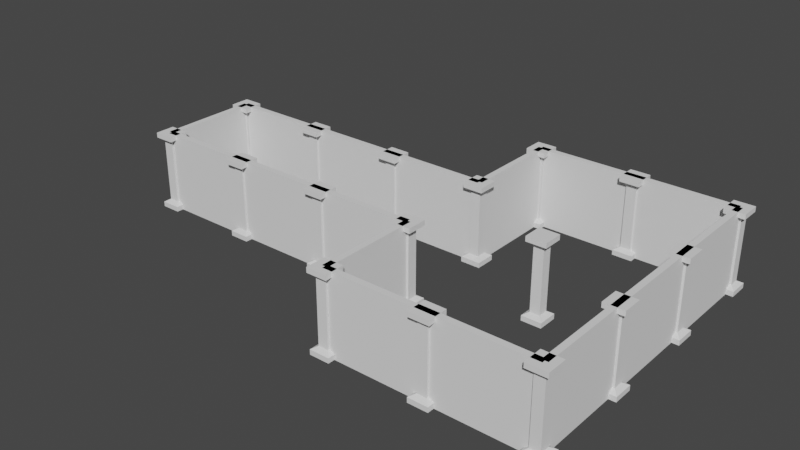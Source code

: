 # Source: Salle1.blend  (saved by Blender 2.91.10; exported with 4.5.12 LTS)
import bpy
from mathutils import Matrix  # noqa: F401  (used for matrix-valued properties, if any)

bpy.ops.wm.read_factory_settings(use_empty=True)
scene = bpy.context.scene
scene.name = 'Scene'

# ---- collections
col_collection = bpy.data.collections.new('Collection'); scene.collection.children.link(col_collection)

# ---- world
world_world = bpy.data.worlds.new('World'); scene.world = world_world
world_world.use_nodes = True; world_world.node_tree.nodes.clear()
_N = world_world.node_tree.nodes; _L = world_world.node_tree.links
n0 = _N.new('ShaderNodeOutputWorld'); n0.name = 'World Output'; n0.location = (300, 300)
n1 = _N.new('ShaderNodeBackground'); n1.name = 'Background'; n1.location = (10, 300)
n1.inputs[0].default_value = (0.05088, 0.05088, 0.05088, 1.0)
_L.new(n1.outputs[0], n0.inputs[0])
n0.is_active_output = True
world_world.color = (0.05088, 0.05088, 0.05088)
world_world.use_sun_shadow = False
world_world.sun_shadow_jitter_overblur = 0.0

# ---- meshes
me_cube_001 = bpy.data.meshes.new('Cube.001')
me_cube_001.from_pydata([(-1.0, -1.0, -1.0), (-1.0, -1.0, -0.5), (-1.0, 1.0, -1.0), (-1.0, 1.0, -0.5), (1.0, -1.0, -1.0), (1.0, -1.0, -0.5), (1.0, 1.0, -1.0), (1.0, 1.0, -0.5), (-0.5, -0.5, -0.2), (-0.5, 0.5, -0.2), (0.5, 0.5, -0.2), (0.5, -0.5, -0.2), (-0.5, -0.5, 6.2), (0.5, -0.5, 6.2), (-1.0, -1.0, 7.0), (-1.0, -1.0, 6.5), (-1.0, 1.0, 7.0), (-1.0, 1.0, 6.5), (1.0, -1.0, 7.0), (1.0, -1.0, 6.5), (1.0, 1.0, 7.0), (1.0, 1.0, 6.5), (-0.5, 0.5, 6.2), (0.5, 0.5, 6.2)], [], [(0, 1, 3, 2), (2, 3, 7, 6), (6, 7, 5, 4), (4, 5, 1, 0), (2, 6, 4, 0), (7, 3, 9, 10), (11, 10, 23, 13), (5, 7, 10, 11), (3, 1, 8, 9), (1, 5, 11, 8), (9, 8, 12, 22), (8, 11, 13, 12), (10, 9, 22, 23), (14, 16, 17, 15), (16, 20, 21, 17), (20, 18, 19, 21), (18, 14, 15, 19), (16, 14, 18, 20), (21, 23, 22, 17), (19, 13, 23, 21), (17, 22, 12, 15), (15, 12, 13, 19)])
_uv = me_cube_001.uv_layers.new(name='UVMap')
_uv.uv.foreach_set('vector', [0.375, 0.0, 0.625, 0.0, 0.625, 0.25, 0.375, 0.25, 0.375, 0.25, 0.625, 0.25, 0.625, 0.5, 0.375, 0.5, 0.375, 0.5, 0.625, 0.5, 0.625, 0.75, 0.375, 0.75, 0.375, 0.75, 0.625, 0.75, 0.625, 1.0, 0.375, 1.0, 0.125, 0.5, 0.375, 0.5, 0.375, 0.75, 0.125, 0.75, 0.625, 0.5, 0.625, 0.25, 0.625, 0.25, 0.625, 0.5, 0.625, 0.75, 0.625, 0.5, 0.625, 0.5, 0.625, 0.75, 0.625, 0.75, 0.625, 0.5, 0.625, 0.5, 0.625, 0.75, 0.625, 0.25, 0.625, 0.0, 0.625, 0.0, 0.625, 0.25, 0.625, 1.0, 0.625, 0.75, 0.625, 0.75, 0.625, 1.0, 0.625, 0.25, 0.625, 0.0, 0.625, 0.0, 0.625, 0.25, 0.625, 1.0, 0.625, 0.75, 0.625, 0.75, 0.625, 1.0, 0.625, 0.5, 0.625, 0.25, 0.625, 0.25, 0.625, 0.5, 0.375, 0.0, 0.375, 0.25, 0.625, 0.25, 0.625, 0.0, 0.375, 0.25, 0.375, 0.5, 0.625, 0.5, 0.625, 0.25, 0.375, 0.5, 0.375, 0.75, 0.625, 0.75, 0.625, 0.5, 0.375, 0.75, 0.375, 1.0, 0.625, 1.0, 0.625, 0.75, 0.125, 0.5, 0.125, 0.75, 0.375, 0.75, 0.375, 0.5, 0.625, 0.5, 0.625, 0.5, 0.625, 0.25, 0.625, 0.25, 0.625, 0.75, 0.625, 0.75, 0.625, 0.5, 0.625, 0.5, 0.625, 0.25, 0.625, 0.25, 0.625, 0.0, 0.625, 0.0, 0.625, 1.0, 0.625, 1.0, 0.625, 0.75, 0.625, 0.75])
me_cube_001.use_remesh_fix_poles = True
me_cube_001.use_remesh_preserve_attributes = False
me_cube_001.use_mirror_vertex_groups = False
me_cube_001.update()
me_cube_003 = bpy.data.meshes.new('Cube.003')
me_cube_003.from_pydata([(-9.0, -1.0, -1.0), (-9.0, -1.0, 7.0), (-9.0, 1.0, -1.0), (-9.0, 1.0, 7.0), (1.0, -1.0, -1.0), (1.0, -1.0, 7.0), (1.0, 1.0, -1.0), (1.0, 1.0, 7.0)], [], [(0, 1, 3, 2), (2, 3, 7, 6), (6, 7, 5, 4), (4, 5, 1, 0), (2, 6, 4, 0), (7, 3, 1, 5)])
_uv = me_cube_003.uv_layers.new(name='UVMap')
_uv.uv.foreach_set('vector', [0.375, 0.0, 0.625, 0.0, 0.625, 0.25, 0.375, 0.25, 0.375, 0.25, 0.625, 0.25, 0.625, 0.5, 0.375, 0.5, 0.375, 0.5, 0.625, 0.5, 0.625, 0.75, 0.375, 0.75, 0.375, 0.75, 0.625, 0.75, 0.625, 1.0, 0.375, 1.0, 0.125, 0.5, 0.375, 0.5, 0.375, 0.75, 0.125, 0.75, 0.625, 0.5, 0.875, 0.5, 0.875, 0.75, 0.625, 0.75])
me_cube_003.use_remesh_fix_poles = True
me_cube_003.use_remesh_preserve_attributes = False
me_cube_003.use_mirror_vertex_groups = False
me_cube_003.update()
me_cube_004 = bpy.data.meshes.new('Cube.004')
me_cube_004.from_pydata([(-1.0, -1.0, -1.0), (-1.0, -1.0, -0.5), (-1.0, 1.0, -1.0), (-1.0, 1.0, -0.5), (1.0, -1.0, -1.0), (1.0, -1.0, -0.5), (1.0, 1.0, -1.0), (1.0, 1.0, -0.5), (-0.5, -0.5, -0.2), (-0.5, 0.5, -0.2), (0.5, 0.5, -0.2), (0.5, -0.5, -0.2), (-0.5, -0.5, 6.2), (0.5, -0.5, 6.2), (-1.0, -1.0, 7.0), (-1.0, -1.0, 6.5), (-1.0, 1.0, 7.0), (-1.0, 1.0, 6.5), (1.0, -1.0, 7.0), (1.0, -1.0, 6.5), (1.0, 1.0, 7.0), (1.0, 1.0, 6.5), (-0.5, 0.5, 6.2), (0.5, 0.5, 6.2)], [], [(0, 1, 3, 2), (2, 3, 7, 6), (6, 7, 5, 4), (4, 5, 1, 0), (2, 6, 4, 0), (7, 3, 9, 10), (11, 10, 23, 13), (5, 7, 10, 11), (3, 1, 8, 9), (1, 5, 11, 8), (9, 8, 12, 22), (8, 11, 13, 12), (10, 9, 22, 23), (14, 16, 17, 15), (16, 20, 21, 17), (20, 18, 19, 21), (18, 14, 15, 19), (16, 14, 18, 20), (21, 23, 22, 17), (19, 13, 23, 21), (17, 22, 12, 15), (15, 12, 13, 19)])
_uv = me_cube_004.uv_layers.new(name='UVMap')
_uv.uv.foreach_set('vector', [0.375, 0.0, 0.625, 0.0, 0.625, 0.25, 0.375, 0.25, 0.375, 0.25, 0.625, 0.25, 0.625, 0.5, 0.375, 0.5, 0.375, 0.5, 0.625, 0.5, 0.625, 0.75, 0.375, 0.75, 0.375, 0.75, 0.625, 0.75, 0.625, 1.0, 0.375, 1.0, 0.125, 0.5, 0.375, 0.5, 0.375, 0.75, 0.125, 0.75, 0.625, 0.5, 0.625, 0.25, 0.625, 0.25, 0.625, 0.5, 0.625, 0.75, 0.625, 0.5, 0.625, 0.5, 0.625, 0.75, 0.625, 0.75, 0.625, 0.5, 0.625, 0.5, 0.625, 0.75, 0.625, 0.25, 0.625, 0.0, 0.625, 0.0, 0.625, 0.25, 0.625, 1.0, 0.625, 0.75, 0.625, 0.75, 0.625, 1.0, 0.625, 0.25, 0.625, 0.0, 0.625, 0.0, 0.625, 0.25, 0.625, 1.0, 0.625, 0.75, 0.625, 0.75, 0.625, 1.0, 0.625, 0.5, 0.625, 0.25, 0.625, 0.25, 0.625, 0.5, 0.375, 0.0, 0.375, 0.25, 0.625, 0.25, 0.625, 0.0, 0.375, 0.25, 0.375, 0.5, 0.625, 0.5, 0.625, 0.25, 0.375, 0.5, 0.375, 0.75, 0.625, 0.75, 0.625, 0.5, 0.375, 0.75, 0.375, 1.0, 0.625, 1.0, 0.625, 0.75, 0.125, 0.5, 0.125, 0.75, 0.375, 0.75, 0.375, 0.5, 0.625, 0.5, 0.625, 0.5, 0.625, 0.25, 0.625, 0.25, 0.625, 0.75, 0.625, 0.75, 0.625, 0.5, 0.625, 0.5, 0.625, 0.25, 0.625, 0.25, 0.625, 0.0, 0.625, 0.0, 0.625, 1.0, 0.625, 1.0, 0.625, 0.75, 0.625, 0.75])
me_cube_004.use_remesh_fix_poles = True
me_cube_004.use_remesh_preserve_attributes = False
me_cube_004.use_mirror_vertex_groups = False
me_cube_004.update()
me_cube_005 = bpy.data.meshes.new('Cube.005')
me_cube_005.from_pydata([(-5.0, -1.0, -4.0), (-5.0, -1.0, 4.0), (-5.0, 1.0, -4.0), (-5.0, 1.0, 4.0), (5.0, -1.0, -4.0), (5.0, -1.0, 4.0), (5.0, 1.0, -4.0), (5.0, 1.0, 4.0)], [], [(0, 1, 3, 2), (2, 3, 7, 6), (6, 7, 5, 4), (4, 5, 1, 0), (2, 6, 4, 0), (7, 3, 1, 5)])
_uv = me_cube_005.uv_layers.new(name='UVMap')
_uv.uv.foreach_set('vector', [0.375, 0.0, 0.625, 0.0, 0.625, 0.25, 0.375, 0.25, 0.375, 0.25, 0.625, 0.25, 0.625, 0.5, 0.375, 0.5, 0.375, 0.5, 0.625, 0.5, 0.625, 0.75, 0.375, 0.75, 0.375, 0.75, 0.625, 0.75, 0.625, 1.0, 0.375, 1.0, 0.125, 0.5, 0.375, 0.5, 0.375, 0.75, 0.125, 0.75, 0.625, 0.5, 0.875, 0.5, 0.875, 0.75, 0.625, 0.75])
me_cube_005.use_remesh_fix_poles = True
me_cube_005.use_remesh_preserve_attributes = False
me_cube_005.use_mirror_vertex_groups = False
me_cube_005.update()
me_cube_006 = bpy.data.meshes.new('Cube.006')
me_cube_006.from_pydata([(-5.0, -1.0, -4.0), (-5.0, -1.0, 4.0), (-5.0, 1.0, -4.0), (-5.0, 1.0, 4.0), (5.0, -1.0, -4.0), (5.0, -1.0, 4.0), (5.0, 1.0, -4.0), (5.0, 1.0, 4.0)], [], [(0, 1, 3, 2), (2, 3, 7, 6), (6, 7, 5, 4), (4, 5, 1, 0), (2, 6, 4, 0), (7, 3, 1, 5)])
_uv = me_cube_006.uv_layers.new(name='UVMap')
_uv.uv.foreach_set('vector', [0.375, 0.0, 0.625, 0.0, 0.625, 0.25, 0.375, 0.25, 0.375, 0.25, 0.625, 0.25, 0.625, 0.5, 0.375, 0.5, 0.375, 0.5, 0.625, 0.5, 0.625, 0.75, 0.375, 0.75, 0.375, 0.75, 0.625, 0.75, 0.625, 1.0, 0.375, 1.0, 0.125, 0.5, 0.375, 0.5, 0.375, 0.75, 0.125, 0.75, 0.625, 0.5, 0.875, 0.5, 0.875, 0.75, 0.625, 0.75])
me_cube_006.use_remesh_fix_poles = True
me_cube_006.use_remesh_preserve_attributes = False
me_cube_006.use_mirror_vertex_groups = False
me_cube_006.update()
me_cube_007 = bpy.data.meshes.new('Cube.007')
me_cube_007.from_pydata([(-1.0, -1.0, -1.0), (-1.0, -1.0, -0.5), (-1.0, 1.0, -1.0), (-1.0, 1.0, -0.5), (1.0, -1.0, -1.0), (1.0, -1.0, -0.5), (1.0, 1.0, -1.0), (1.0, 1.0, -0.5), (-0.5, -0.5, -0.2), (-0.5, 0.5, -0.2), (0.5, 0.5, -0.2), (0.5, -0.5, -0.2), (-0.5, -0.5, 6.2), (0.5, -0.5, 6.2), (-1.0, -1.0, 7.0), (-1.0, -1.0, 6.5), (-1.0, 1.0, 7.0), (-1.0, 1.0, 6.5), (1.0, -1.0, 7.0), (1.0, -1.0, 6.5), (1.0, 1.0, 7.0), (1.0, 1.0, 6.5), (-0.5, 0.5, 6.2), (0.5, 0.5, 6.2)], [], [(0, 1, 3, 2), (2, 3, 7, 6), (6, 7, 5, 4), (4, 5, 1, 0), (2, 6, 4, 0), (7, 3, 9, 10), (11, 10, 23, 13), (5, 7, 10, 11), (3, 1, 8, 9), (1, 5, 11, 8), (9, 8, 12, 22), (8, 11, 13, 12), (10, 9, 22, 23), (14, 16, 17, 15), (16, 20, 21, 17), (20, 18, 19, 21), (18, 14, 15, 19), (16, 14, 18, 20), (21, 23, 22, 17), (19, 13, 23, 21), (17, 22, 12, 15), (15, 12, 13, 19)])
_uv = me_cube_007.uv_layers.new(name='UVMap')
_uv.uv.foreach_set('vector', [0.375, 0.0, 0.625, 0.0, 0.625, 0.25, 0.375, 0.25, 0.375, 0.25, 0.625, 0.25, 0.625, 0.5, 0.375, 0.5, 0.375, 0.5, 0.625, 0.5, 0.625, 0.75, 0.375, 0.75, 0.375, 0.75, 0.625, 0.75, 0.625, 1.0, 0.375, 1.0, 0.125, 0.5, 0.375, 0.5, 0.375, 0.75, 0.125, 0.75, 0.625, 0.5, 0.625, 0.25, 0.625, 0.25, 0.625, 0.5, 0.625, 0.75, 0.625, 0.5, 0.625, 0.5, 0.625, 0.75, 0.625, 0.75, 0.625, 0.5, 0.625, 0.5, 0.625, 0.75, 0.625, 0.25, 0.625, 0.0, 0.625, 0.0, 0.625, 0.25, 0.625, 1.0, 0.625, 0.75, 0.625, 0.75, 0.625, 1.0, 0.625, 0.25, 0.625, 0.0, 0.625, 0.0, 0.625, 0.25, 0.625, 1.0, 0.625, 0.75, 0.625, 0.75, 0.625, 1.0, 0.625, 0.5, 0.625, 0.25, 0.625, 0.25, 0.625, 0.5, 0.375, 0.0, 0.375, 0.25, 0.625, 0.25, 0.625, 0.0, 0.375, 0.25, 0.375, 0.5, 0.625, 0.5, 0.625, 0.25, 0.375, 0.5, 0.375, 0.75, 0.625, 0.75, 0.625, 0.5, 0.375, 0.75, 0.375, 1.0, 0.625, 1.0, 0.625, 0.75, 0.125, 0.5, 0.125, 0.75, 0.375, 0.75, 0.375, 0.5, 0.625, 0.5, 0.625, 0.5, 0.625, 0.25, 0.625, 0.25, 0.625, 0.75, 0.625, 0.75, 0.625, 0.5, 0.625, 0.5, 0.625, 0.25, 0.625, 0.25, 0.625, 0.0, 0.625, 0.0, 0.625, 1.0, 0.625, 1.0, 0.625, 0.75, 0.625, 0.75])
me_cube_007.use_remesh_fix_poles = True
me_cube_007.use_remesh_preserve_attributes = False
me_cube_007.use_mirror_vertex_groups = False
me_cube_007.update()
me_cube_008 = bpy.data.meshes.new('Cube.008')
me_cube_008.from_pydata([(-5.0, -1.0, -4.0), (-5.0, -1.0, 4.0), (-5.0, 1.0, -4.0), (-5.0, 1.0, 4.0), (5.0, -1.0, -4.0), (5.0, -1.0, 4.0), (5.0, 1.0, -4.0), (5.0, 1.0, 4.0)], [], [(0, 1, 3, 2), (2, 3, 7, 6), (6, 7, 5, 4), (4, 5, 1, 0), (2, 6, 4, 0), (7, 3, 1, 5)])
_uv = me_cube_008.uv_layers.new(name='UVMap')
_uv.uv.foreach_set('vector', [0.375, 0.0, 0.625, 0.0, 0.625, 0.25, 0.375, 0.25, 0.375, 0.25, 0.625, 0.25, 0.625, 0.5, 0.375, 0.5, 0.375, 0.5, 0.625, 0.5, 0.625, 0.75, 0.375, 0.75, 0.375, 0.75, 0.625, 0.75, 0.625, 1.0, 0.375, 1.0, 0.125, 0.5, 0.375, 0.5, 0.375, 0.75, 0.125, 0.75, 0.625, 0.5, 0.875, 0.5, 0.875, 0.75, 0.625, 0.75])
me_cube_008.use_remesh_fix_poles = True
me_cube_008.use_remesh_preserve_attributes = False
me_cube_008.use_mirror_vertex_groups = False
me_cube_008.update()
me_cube_009 = bpy.data.meshes.new('Cube.009')
me_cube_009.from_pydata([(-1.0, -1.0, -1.0), (-1.0, -1.0, -0.5), (-1.0, 1.0, -1.0), (-1.0, 1.0, -0.5), (1.0, -1.0, -1.0), (1.0, -1.0, -0.5), (1.0, 1.0, -1.0), (1.0, 1.0, -0.5), (-0.5, -0.5, -0.2), (-0.5, 0.5, -0.2), (0.5, 0.5, -0.2), (0.5, -0.5, -0.2), (-0.5, -0.5, 6.2), (0.5, -0.5, 6.2), (-1.0, -1.0, 7.0), (-1.0, -1.0, 6.5), (-1.0, 1.0, 7.0), (-1.0, 1.0, 6.5), (1.0, -1.0, 7.0), (1.0, -1.0, 6.5), (1.0, 1.0, 7.0), (1.0, 1.0, 6.5), (-0.5, 0.5, 6.2), (0.5, 0.5, 6.2)], [], [(0, 1, 3, 2), (2, 3, 7, 6), (6, 7, 5, 4), (4, 5, 1, 0), (2, 6, 4, 0), (7, 3, 9, 10), (11, 10, 23, 13), (5, 7, 10, 11), (3, 1, 8, 9), (1, 5, 11, 8), (9, 8, 12, 22), (8, 11, 13, 12), (10, 9, 22, 23), (14, 16, 17, 15), (16, 20, 21, 17), (20, 18, 19, 21), (18, 14, 15, 19), (16, 14, 18, 20), (21, 23, 22, 17), (19, 13, 23, 21), (17, 22, 12, 15), (15, 12, 13, 19)])
_uv = me_cube_009.uv_layers.new(name='UVMap')
_uv.uv.foreach_set('vector', [0.375, 0.0, 0.625, 0.0, 0.625, 0.25, 0.375, 0.25, 0.375, 0.25, 0.625, 0.25, 0.625, 0.5, 0.375, 0.5, 0.375, 0.5, 0.625, 0.5, 0.625, 0.75, 0.375, 0.75, 0.375, 0.75, 0.625, 0.75, 0.625, 1.0, 0.375, 1.0, 0.125, 0.5, 0.375, 0.5, 0.375, 0.75, 0.125, 0.75, 0.625, 0.5, 0.625, 0.25, 0.625, 0.25, 0.625, 0.5, 0.625, 0.75, 0.625, 0.5, 0.625, 0.5, 0.625, 0.75, 0.625, 0.75, 0.625, 0.5, 0.625, 0.5, 0.625, 0.75, 0.625, 0.25, 0.625, 0.0, 0.625, 0.0, 0.625, 0.25, 0.625, 1.0, 0.625, 0.75, 0.625, 0.75, 0.625, 1.0, 0.625, 0.25, 0.625, 0.0, 0.625, 0.0, 0.625, 0.25, 0.625, 1.0, 0.625, 0.75, 0.625, 0.75, 0.625, 1.0, 0.625, 0.5, 0.625, 0.25, 0.625, 0.25, 0.625, 0.5, 0.375, 0.0, 0.375, 0.25, 0.625, 0.25, 0.625, 0.0, 0.375, 0.25, 0.375, 0.5, 0.625, 0.5, 0.625, 0.25, 0.375, 0.5, 0.375, 0.75, 0.625, 0.75, 0.625, 0.5, 0.375, 0.75, 0.375, 1.0, 0.625, 1.0, 0.625, 0.75, 0.125, 0.5, 0.125, 0.75, 0.375, 0.75, 0.375, 0.5, 0.625, 0.5, 0.625, 0.5, 0.625, 0.25, 0.625, 0.25, 0.625, 0.75, 0.625, 0.75, 0.625, 0.5, 0.625, 0.5, 0.625, 0.25, 0.625, 0.25, 0.625, 0.0, 0.625, 0.0, 0.625, 1.0, 0.625, 1.0, 0.625, 0.75, 0.625, 0.75])
me_cube_009.use_remesh_fix_poles = True
me_cube_009.use_remesh_preserve_attributes = False
me_cube_009.use_mirror_vertex_groups = False
me_cube_009.update()
me_cube_010 = bpy.data.meshes.new('Cube.010')
me_cube_010.from_pydata([(-9.0, -1.0, -1.0), (-9.0, -1.0, 7.0), (-9.0, 1.0, -1.0), (-9.0, 1.0, 7.0), (1.0, -1.0, -1.0), (1.0, -1.0, 7.0), (1.0, 1.0, -1.0), (1.0, 1.0, 7.0)], [], [(0, 1, 3, 2), (2, 3, 7, 6), (6, 7, 5, 4), (4, 5, 1, 0), (2, 6, 4, 0), (7, 3, 1, 5)])
_uv = me_cube_010.uv_layers.new(name='UVMap')
_uv.uv.foreach_set('vector', [0.375, 0.0, 0.625, 0.0, 0.625, 0.25, 0.375, 0.25, 0.375, 0.25, 0.625, 0.25, 0.625, 0.5, 0.375, 0.5, 0.375, 0.5, 0.625, 0.5, 0.625, 0.75, 0.375, 0.75, 0.375, 0.75, 0.625, 0.75, 0.625, 1.0, 0.375, 1.0, 0.125, 0.5, 0.375, 0.5, 0.375, 0.75, 0.125, 0.75, 0.625, 0.5, 0.875, 0.5, 0.875, 0.75, 0.625, 0.75])
me_cube_010.use_remesh_fix_poles = True
me_cube_010.use_remesh_preserve_attributes = False
me_cube_010.use_mirror_vertex_groups = False
me_cube_010.update()
me_cube_011 = bpy.data.meshes.new('Cube.011')
me_cube_011.from_pydata([(-1.0, -1.0, -1.0), (-1.0, -1.0, -0.5), (-1.0, 1.0, -1.0), (-1.0, 1.0, -0.5), (1.0, -1.0, -1.0), (1.0, -1.0, -0.5), (1.0, 1.0, -1.0), (1.0, 1.0, -0.5), (-0.5, -0.5, -0.2), (-0.5, 0.5, -0.2), (0.5, 0.5, -0.2), (0.5, -0.5, -0.2), (-0.5, -0.5, 6.2), (0.5, -0.5, 6.2), (-1.0, -1.0, 7.0), (-1.0, -1.0, 6.5), (-1.0, 1.0, 7.0), (-1.0, 1.0, 6.5), (1.0, -1.0, 7.0), (1.0, -1.0, 6.5), (1.0, 1.0, 7.0), (1.0, 1.0, 6.5), (-0.5, 0.5, 6.2), (0.5, 0.5, 6.2)], [], [(0, 1, 3, 2), (2, 3, 7, 6), (6, 7, 5, 4), (4, 5, 1, 0), (2, 6, 4, 0), (7, 3, 9, 10), (11, 10, 23, 13), (5, 7, 10, 11), (3, 1, 8, 9), (1, 5, 11, 8), (9, 8, 12, 22), (8, 11, 13, 12), (10, 9, 22, 23), (14, 16, 17, 15), (16, 20, 21, 17), (20, 18, 19, 21), (18, 14, 15, 19), (16, 14, 18, 20), (21, 23, 22, 17), (19, 13, 23, 21), (17, 22, 12, 15), (15, 12, 13, 19)])
_uv = me_cube_011.uv_layers.new(name='UVMap')
_uv.uv.foreach_set('vector', [0.375, 0.0, 0.625, 0.0, 0.625, 0.25, 0.375, 0.25, 0.375, 0.25, 0.625, 0.25, 0.625, 0.5, 0.375, 0.5, 0.375, 0.5, 0.625, 0.5, 0.625, 0.75, 0.375, 0.75, 0.375, 0.75, 0.625, 0.75, 0.625, 1.0, 0.375, 1.0, 0.125, 0.5, 0.375, 0.5, 0.375, 0.75, 0.125, 0.75, 0.625, 0.5, 0.625, 0.25, 0.625, 0.25, 0.625, 0.5, 0.625, 0.75, 0.625, 0.5, 0.625, 0.5, 0.625, 0.75, 0.625, 0.75, 0.625, 0.5, 0.625, 0.5, 0.625, 0.75, 0.625, 0.25, 0.625, 0.0, 0.625, 0.0, 0.625, 0.25, 0.625, 1.0, 0.625, 0.75, 0.625, 0.75, 0.625, 1.0, 0.625, 0.25, 0.625, 0.0, 0.625, 0.0, 0.625, 0.25, 0.625, 1.0, 0.625, 0.75, 0.625, 0.75, 0.625, 1.0, 0.625, 0.5, 0.625, 0.25, 0.625, 0.25, 0.625, 0.5, 0.375, 0.0, 0.375, 0.25, 0.625, 0.25, 0.625, 0.0, 0.375, 0.25, 0.375, 0.5, 0.625, 0.5, 0.625, 0.25, 0.375, 0.5, 0.375, 0.75, 0.625, 0.75, 0.625, 0.5, 0.375, 0.75, 0.375, 1.0, 0.625, 1.0, 0.625, 0.75, 0.125, 0.5, 0.125, 0.75, 0.375, 0.75, 0.375, 0.5, 0.625, 0.5, 0.625, 0.5, 0.625, 0.25, 0.625, 0.25, 0.625, 0.75, 0.625, 0.75, 0.625, 0.5, 0.625, 0.5, 0.625, 0.25, 0.625, 0.25, 0.625, 0.0, 0.625, 0.0, 0.625, 1.0, 0.625, 1.0, 0.625, 0.75, 0.625, 0.75])
me_cube_011.use_remesh_fix_poles = True
me_cube_011.use_remesh_preserve_attributes = False
me_cube_011.use_mirror_vertex_groups = False
me_cube_011.update()
me_cube_012 = bpy.data.meshes.new('Cube.012')
me_cube_012.from_pydata([(-9.0, -1.0, -1.0), (-9.0, -1.0, 7.0), (-9.0, 1.0, -1.0), (-9.0, 1.0, 7.0), (1.0, -1.0, -1.0), (1.0, -1.0, 7.0), (1.0, 1.0, -1.0), (1.0, 1.0, 7.0)], [], [(0, 1, 3, 2), (2, 3, 7, 6), (6, 7, 5, 4), (4, 5, 1, 0), (2, 6, 4, 0), (7, 3, 1, 5)])
_uv = me_cube_012.uv_layers.new(name='UVMap')
_uv.uv.foreach_set('vector', [0.375, 0.0, 0.625, 0.0, 0.625, 0.25, 0.375, 0.25, 0.375, 0.25, 0.625, 0.25, 0.625, 0.5, 0.375, 0.5, 0.375, 0.5, 0.625, 0.5, 0.625, 0.75, 0.375, 0.75, 0.375, 0.75, 0.625, 0.75, 0.625, 1.0, 0.375, 1.0, 0.125, 0.5, 0.375, 0.5, 0.375, 0.75, 0.125, 0.75, 0.625, 0.5, 0.875, 0.5, 0.875, 0.75, 0.625, 0.75])
me_cube_012.use_remesh_fix_poles = True
me_cube_012.use_remesh_preserve_attributes = False
me_cube_012.use_mirror_vertex_groups = False
me_cube_012.update()
me_cube_013 = bpy.data.meshes.new('Cube.013')
me_cube_013.from_pydata([(-9.0, -1.0, -1.0), (-9.0, -1.0, 7.0), (-9.0, 1.0, -1.0), (-9.0, 1.0, 7.0), (1.0, -1.0, -1.0), (1.0, -1.0, 7.0), (1.0, 1.0, -1.0), (1.0, 1.0, 7.0)], [], [(0, 1, 3, 2), (2, 3, 7, 6), (6, 7, 5, 4), (4, 5, 1, 0), (2, 6, 4, 0), (7, 3, 1, 5)])
_uv = me_cube_013.uv_layers.new(name='UVMap')
_uv.uv.foreach_set('vector', [0.375, 0.0, 0.625, 0.0, 0.625, 0.25, 0.375, 0.25, 0.375, 0.25, 0.625, 0.25, 0.625, 0.5, 0.375, 0.5, 0.375, 0.5, 0.625, 0.5, 0.625, 0.75, 0.375, 0.75, 0.375, 0.75, 0.625, 0.75, 0.625, 1.0, 0.375, 1.0, 0.125, 0.5, 0.375, 0.5, 0.375, 0.75, 0.125, 0.75, 0.625, 0.5, 0.875, 0.5, 0.875, 0.75, 0.625, 0.75])
me_cube_013.use_remesh_fix_poles = True
me_cube_013.use_remesh_preserve_attributes = False
me_cube_013.use_mirror_vertex_groups = False
me_cube_013.update()
me_cube_014 = bpy.data.meshes.new('Cube.014')
me_cube_014.from_pydata([(-1.0, -1.0, -1.0), (-1.0, -1.0, -0.5), (-1.0, 1.0, -1.0), (-1.0, 1.0, -0.5), (1.0, -1.0, -1.0), (1.0, -1.0, -0.5), (1.0, 1.0, -1.0), (1.0, 1.0, -0.5), (-0.5, -0.5, -0.2), (-0.5, 0.5, -0.2), (0.5, 0.5, -0.2), (0.5, -0.5, -0.2), (-0.5, -0.5, 6.2), (0.5, -0.5, 6.2), (-1.0, -1.0, 7.0), (-1.0, -1.0, 6.5), (-1.0, 1.0, 7.0), (-1.0, 1.0, 6.5), (1.0, -1.0, 7.0), (1.0, -1.0, 6.5), (1.0, 1.0, 7.0), (1.0, 1.0, 6.5), (-0.5, 0.5, 6.2), (0.5, 0.5, 6.2)], [], [(0, 1, 3, 2), (2, 3, 7, 6), (6, 7, 5, 4), (4, 5, 1, 0), (2, 6, 4, 0), (7, 3, 9, 10), (11, 10, 23, 13), (5, 7, 10, 11), (3, 1, 8, 9), (1, 5, 11, 8), (9, 8, 12, 22), (8, 11, 13, 12), (10, 9, 22, 23), (14, 16, 17, 15), (16, 20, 21, 17), (20, 18, 19, 21), (18, 14, 15, 19), (16, 14, 18, 20), (21, 23, 22, 17), (19, 13, 23, 21), (17, 22, 12, 15), (15, 12, 13, 19)])
_uv = me_cube_014.uv_layers.new(name='UVMap')
_uv.uv.foreach_set('vector', [0.375, 0.0, 0.625, 0.0, 0.625, 0.25, 0.375, 0.25, 0.375, 0.25, 0.625, 0.25, 0.625, 0.5, 0.375, 0.5, 0.375, 0.5, 0.625, 0.5, 0.625, 0.75, 0.375, 0.75, 0.375, 0.75, 0.625, 0.75, 0.625, 1.0, 0.375, 1.0, 0.125, 0.5, 0.375, 0.5, 0.375, 0.75, 0.125, 0.75, 0.625, 0.5, 0.625, 0.25, 0.625, 0.25, 0.625, 0.5, 0.625, 0.75, 0.625, 0.5, 0.625, 0.5, 0.625, 0.75, 0.625, 0.75, 0.625, 0.5, 0.625, 0.5, 0.625, 0.75, 0.625, 0.25, 0.625, 0.0, 0.625, 0.0, 0.625, 0.25, 0.625, 1.0, 0.625, 0.75, 0.625, 0.75, 0.625, 1.0, 0.625, 0.25, 0.625, 0.0, 0.625, 0.0, 0.625, 0.25, 0.625, 1.0, 0.625, 0.75, 0.625, 0.75, 0.625, 1.0, 0.625, 0.5, 0.625, 0.25, 0.625, 0.25, 0.625, 0.5, 0.375, 0.0, 0.375, 0.25, 0.625, 0.25, 0.625, 0.0, 0.375, 0.25, 0.375, 0.5, 0.625, 0.5, 0.625, 0.25, 0.375, 0.5, 0.375, 0.75, 0.625, 0.75, 0.625, 0.5, 0.375, 0.75, 0.375, 1.0, 0.625, 1.0, 0.625, 0.75, 0.125, 0.5, 0.125, 0.75, 0.375, 0.75, 0.375, 0.5, 0.625, 0.5, 0.625, 0.5, 0.625, 0.25, 0.625, 0.25, 0.625, 0.75, 0.625, 0.75, 0.625, 0.5, 0.625, 0.5, 0.625, 0.25, 0.625, 0.25, 0.625, 0.0, 0.625, 0.0, 0.625, 1.0, 0.625, 1.0, 0.625, 0.75, 0.625, 0.75])
me_cube_014.use_remesh_fix_poles = True
me_cube_014.use_remesh_preserve_attributes = False
me_cube_014.use_mirror_vertex_groups = False
me_cube_014.update()
me_cube_015 = bpy.data.meshes.new('Cube.015')
me_cube_015.from_pydata([(-1.0, -1.0, -1.0), (-1.0, -1.0, -0.5), (-1.0, 1.0, -1.0), (-1.0, 1.0, -0.5), (1.0, -1.0, -1.0), (1.0, -1.0, -0.5), (1.0, 1.0, -1.0), (1.0, 1.0, -0.5), (-0.5, -0.5, -0.2), (-0.5, 0.5, -0.2), (0.5, 0.5, -0.2), (0.5, -0.5, -0.2), (-0.5, -0.5, 6.2), (0.5, -0.5, 6.2), (-1.0, -1.0, 7.0), (-1.0, -1.0, 6.5), (-1.0, 1.0, 7.0), (-1.0, 1.0, 6.5), (1.0, -1.0, 7.0), (1.0, -1.0, 6.5), (1.0, 1.0, 7.0), (1.0, 1.0, 6.5), (-0.5, 0.5, 6.2), (0.5, 0.5, 6.2)], [], [(0, 1, 3, 2), (2, 3, 7, 6), (6, 7, 5, 4), (4, 5, 1, 0), (2, 6, 4, 0), (7, 3, 9, 10), (11, 10, 23, 13), (5, 7, 10, 11), (3, 1, 8, 9), (1, 5, 11, 8), (9, 8, 12, 22), (8, 11, 13, 12), (10, 9, 22, 23), (14, 16, 17, 15), (16, 20, 21, 17), (20, 18, 19, 21), (18, 14, 15, 19), (16, 14, 18, 20), (21, 23, 22, 17), (19, 13, 23, 21), (17, 22, 12, 15), (15, 12, 13, 19)])
_uv = me_cube_015.uv_layers.new(name='UVMap')
_uv.uv.foreach_set('vector', [0.375, 0.0, 0.625, 0.0, 0.625, 0.25, 0.375, 0.25, 0.375, 0.25, 0.625, 0.25, 0.625, 0.5, 0.375, 0.5, 0.375, 0.5, 0.625, 0.5, 0.625, 0.75, 0.375, 0.75, 0.375, 0.75, 0.625, 0.75, 0.625, 1.0, 0.375, 1.0, 0.125, 0.5, 0.375, 0.5, 0.375, 0.75, 0.125, 0.75, 0.625, 0.5, 0.625, 0.25, 0.625, 0.25, 0.625, 0.5, 0.625, 0.75, 0.625, 0.5, 0.625, 0.5, 0.625, 0.75, 0.625, 0.75, 0.625, 0.5, 0.625, 0.5, 0.625, 0.75, 0.625, 0.25, 0.625, 0.0, 0.625, 0.0, 0.625, 0.25, 0.625, 1.0, 0.625, 0.75, 0.625, 0.75, 0.625, 1.0, 0.625, 0.25, 0.625, 0.0, 0.625, 0.0, 0.625, 0.25, 0.625, 1.0, 0.625, 0.75, 0.625, 0.75, 0.625, 1.0, 0.625, 0.5, 0.625, 0.25, 0.625, 0.25, 0.625, 0.5, 0.375, 0.0, 0.375, 0.25, 0.625, 0.25, 0.625, 0.0, 0.375, 0.25, 0.375, 0.5, 0.625, 0.5, 0.625, 0.25, 0.375, 0.5, 0.375, 0.75, 0.625, 0.75, 0.625, 0.5, 0.375, 0.75, 0.375, 1.0, 0.625, 1.0, 0.625, 0.75, 0.125, 0.5, 0.125, 0.75, 0.375, 0.75, 0.375, 0.5, 0.625, 0.5, 0.625, 0.5, 0.625, 0.25, 0.625, 0.25, 0.625, 0.75, 0.625, 0.75, 0.625, 0.5, 0.625, 0.5, 0.625, 0.25, 0.625, 0.25, 0.625, 0.0, 0.625, 0.0, 0.625, 1.0, 0.625, 1.0, 0.625, 0.75, 0.625, 0.75])
me_cube_015.use_remesh_fix_poles = True
me_cube_015.use_remesh_preserve_attributes = False
me_cube_015.use_mirror_vertex_groups = False
me_cube_015.update()
me_cube_016 = bpy.data.meshes.new('Cube.016')
me_cube_016.from_pydata([(-1.0, -1.0, -1.0), (-1.0, -1.0, -0.5), (-1.0, 1.0, -1.0), (-1.0, 1.0, -0.5), (1.0, -1.0, -1.0), (1.0, -1.0, -0.5), (1.0, 1.0, -1.0), (1.0, 1.0, -0.5), (-0.5, -0.5, -0.2), (-0.5, 0.5, -0.2), (0.5, 0.5, -0.2), (0.5, -0.5, -0.2), (-0.5, -0.5, 6.2), (0.5, -0.5, 6.2), (-1.0, -1.0, 7.0), (-1.0, -1.0, 6.5), (-1.0, 1.0, 7.0), (-1.0, 1.0, 6.5), (1.0, -1.0, 7.0), (1.0, -1.0, 6.5), (1.0, 1.0, 7.0), (1.0, 1.0, 6.5), (-0.5, 0.5, 6.2), (0.5, 0.5, 6.2)], [], [(0, 1, 3, 2), (2, 3, 7, 6), (6, 7, 5, 4), (4, 5, 1, 0), (2, 6, 4, 0), (7, 3, 9, 10), (11, 10, 23, 13), (5, 7, 10, 11), (3, 1, 8, 9), (1, 5, 11, 8), (9, 8, 12, 22), (8, 11, 13, 12), (10, 9, 22, 23), (14, 16, 17, 15), (16, 20, 21, 17), (20, 18, 19, 21), (18, 14, 15, 19), (16, 14, 18, 20), (21, 23, 22, 17), (19, 13, 23, 21), (17, 22, 12, 15), (15, 12, 13, 19)])
_uv = me_cube_016.uv_layers.new(name='UVMap')
_uv.uv.foreach_set('vector', [0.375, 0.0, 0.625, 0.0, 0.625, 0.25, 0.375, 0.25, 0.375, 0.25, 0.625, 0.25, 0.625, 0.5, 0.375, 0.5, 0.375, 0.5, 0.625, 0.5, 0.625, 0.75, 0.375, 0.75, 0.375, 0.75, 0.625, 0.75, 0.625, 1.0, 0.375, 1.0, 0.125, 0.5, 0.375, 0.5, 0.375, 0.75, 0.125, 0.75, 0.625, 0.5, 0.625, 0.25, 0.625, 0.25, 0.625, 0.5, 0.625, 0.75, 0.625, 0.5, 0.625, 0.5, 0.625, 0.75, 0.625, 0.75, 0.625, 0.5, 0.625, 0.5, 0.625, 0.75, 0.625, 0.25, 0.625, 0.0, 0.625, 0.0, 0.625, 0.25, 0.625, 1.0, 0.625, 0.75, 0.625, 0.75, 0.625, 1.0, 0.625, 0.25, 0.625, 0.0, 0.625, 0.0, 0.625, 0.25, 0.625, 1.0, 0.625, 0.75, 0.625, 0.75, 0.625, 1.0, 0.625, 0.5, 0.625, 0.25, 0.625, 0.25, 0.625, 0.5, 0.375, 0.0, 0.375, 0.25, 0.625, 0.25, 0.625, 0.0, 0.375, 0.25, 0.375, 0.5, 0.625, 0.5, 0.625, 0.25, 0.375, 0.5, 0.375, 0.75, 0.625, 0.75, 0.625, 0.5, 0.375, 0.75, 0.375, 1.0, 0.625, 1.0, 0.625, 0.75, 0.125, 0.5, 0.125, 0.75, 0.375, 0.75, 0.375, 0.5, 0.625, 0.5, 0.625, 0.5, 0.625, 0.25, 0.625, 0.25, 0.625, 0.75, 0.625, 0.75, 0.625, 0.5, 0.625, 0.5, 0.625, 0.25, 0.625, 0.25, 0.625, 0.0, 0.625, 0.0, 0.625, 1.0, 0.625, 1.0, 0.625, 0.75, 0.625, 0.75])
me_cube_016.use_remesh_fix_poles = True
me_cube_016.use_remesh_preserve_attributes = False
me_cube_016.use_mirror_vertex_groups = False
me_cube_016.update()
me_cube_017 = bpy.data.meshes.new('Cube.017')
me_cube_017.from_pydata([(-1.0, -1.0, -1.0), (-1.0, -1.0, -0.5), (-1.0, 1.0, -1.0), (-1.0, 1.0, -0.5), (1.0, -1.0, -1.0), (1.0, -1.0, -0.5), (1.0, 1.0, -1.0), (1.0, 1.0, -0.5), (-0.5, -0.5, -0.2), (-0.5, 0.5, -0.2), (0.5, 0.5, -0.2), (0.5, -0.5, -0.2), (-0.5, -0.5, 6.2), (0.5, -0.5, 6.2), (-1.0, -1.0, 7.0), (-1.0, -1.0, 6.5), (-1.0, 1.0, 7.0), (-1.0, 1.0, 6.5), (1.0, -1.0, 7.0), (1.0, -1.0, 6.5), (1.0, 1.0, 7.0), (1.0, 1.0, 6.5), (-0.5, 0.5, 6.2), (0.5, 0.5, 6.2)], [], [(0, 1, 3, 2), (2, 3, 7, 6), (6, 7, 5, 4), (4, 5, 1, 0), (2, 6, 4, 0), (7, 3, 9, 10), (11, 10, 23, 13), (5, 7, 10, 11), (3, 1, 8, 9), (1, 5, 11, 8), (9, 8, 12, 22), (8, 11, 13, 12), (10, 9, 22, 23), (14, 16, 17, 15), (16, 20, 21, 17), (20, 18, 19, 21), (18, 14, 15, 19), (16, 14, 18, 20), (21, 23, 22, 17), (19, 13, 23, 21), (17, 22, 12, 15), (15, 12, 13, 19)])
_uv = me_cube_017.uv_layers.new(name='UVMap')
_uv.uv.foreach_set('vector', [0.375, 0.0, 0.625, 0.0, 0.625, 0.25, 0.375, 0.25, 0.375, 0.25, 0.625, 0.25, 0.625, 0.5, 0.375, 0.5, 0.375, 0.5, 0.625, 0.5, 0.625, 0.75, 0.375, 0.75, 0.375, 0.75, 0.625, 0.75, 0.625, 1.0, 0.375, 1.0, 0.125, 0.5, 0.375, 0.5, 0.375, 0.75, 0.125, 0.75, 0.625, 0.5, 0.625, 0.25, 0.625, 0.25, 0.625, 0.5, 0.625, 0.75, 0.625, 0.5, 0.625, 0.5, 0.625, 0.75, 0.625, 0.75, 0.625, 0.5, 0.625, 0.5, 0.625, 0.75, 0.625, 0.25, 0.625, 0.0, 0.625, 0.0, 0.625, 0.25, 0.625, 1.0, 0.625, 0.75, 0.625, 0.75, 0.625, 1.0, 0.625, 0.25, 0.625, 0.0, 0.625, 0.0, 0.625, 0.25, 0.625, 1.0, 0.625, 0.75, 0.625, 0.75, 0.625, 1.0, 0.625, 0.5, 0.625, 0.25, 0.625, 0.25, 0.625, 0.5, 0.375, 0.0, 0.375, 0.25, 0.625, 0.25, 0.625, 0.0, 0.375, 0.25, 0.375, 0.5, 0.625, 0.5, 0.625, 0.25, 0.375, 0.5, 0.375, 0.75, 0.625, 0.75, 0.625, 0.5, 0.375, 0.75, 0.375, 1.0, 0.625, 1.0, 0.625, 0.75, 0.125, 0.5, 0.125, 0.75, 0.375, 0.75, 0.375, 0.5, 0.625, 0.5, 0.625, 0.5, 0.625, 0.25, 0.625, 0.25, 0.625, 0.75, 0.625, 0.75, 0.625, 0.5, 0.625, 0.5, 0.625, 0.25, 0.625, 0.25, 0.625, 0.0, 0.625, 0.0, 0.625, 1.0, 0.625, 1.0, 0.625, 0.75, 0.625, 0.75])
me_cube_017.use_remesh_fix_poles = True
me_cube_017.use_remesh_preserve_attributes = False
me_cube_017.use_mirror_vertex_groups = False
me_cube_017.update()
me_cube_018 = bpy.data.meshes.new('Cube.018')
me_cube_018.from_pydata([(-5.0, -1.0, -4.0), (-5.0, -1.0, 4.0), (-5.0, 1.0, -4.0), (-5.0, 1.0, 4.0), (5.0, -1.0, -4.0), (5.0, -1.0, 4.0), (5.0, 1.0, -4.0), (5.0, 1.0, 4.0)], [], [(0, 1, 3, 2), (2, 3, 7, 6), (6, 7, 5, 4), (4, 5, 1, 0), (2, 6, 4, 0), (7, 3, 1, 5)])
_uv = me_cube_018.uv_layers.new(name='UVMap')
_uv.uv.foreach_set('vector', [0.375, 0.0, 0.625, 0.0, 0.625, 0.25, 0.375, 0.25, 0.375, 0.25, 0.625, 0.25, 0.625, 0.5, 0.375, 0.5, 0.375, 0.5, 0.625, 0.5, 0.625, 0.75, 0.375, 0.75, 0.375, 0.75, 0.625, 0.75, 0.625, 1.0, 0.375, 1.0, 0.125, 0.5, 0.375, 0.5, 0.375, 0.75, 0.125, 0.75, 0.625, 0.5, 0.875, 0.5, 0.875, 0.75, 0.625, 0.75])
me_cube_018.use_remesh_fix_poles = True
me_cube_018.use_remesh_preserve_attributes = False
me_cube_018.use_mirror_vertex_groups = False
me_cube_018.update()
me_cube_019 = bpy.data.meshes.new('Cube.019')
me_cube_019.from_pydata([(-9.0, -1.0, -1.0), (-9.0, -1.0, 7.0), (-9.0, 1.0, -1.0), (-9.0, 1.0, 7.0), (1.0, -1.0, -1.0), (1.0, -1.0, 7.0), (1.0, 1.0, -1.0), (1.0, 1.0, 7.0)], [], [(0, 1, 3, 2), (2, 3, 7, 6), (6, 7, 5, 4), (4, 5, 1, 0), (2, 6, 4, 0), (7, 3, 1, 5)])
_uv = me_cube_019.uv_layers.new(name='UVMap')
_uv.uv.foreach_set('vector', [0.375, 0.0, 0.625, 0.0, 0.625, 0.25, 0.375, 0.25, 0.375, 0.25, 0.625, 0.25, 0.625, 0.5, 0.375, 0.5, 0.375, 0.5, 0.625, 0.5, 0.625, 0.75, 0.375, 0.75, 0.375, 0.75, 0.625, 0.75, 0.625, 1.0, 0.375, 1.0, 0.125, 0.5, 0.375, 0.5, 0.375, 0.75, 0.125, 0.75, 0.625, 0.5, 0.875, 0.5, 0.875, 0.75, 0.625, 0.75])
me_cube_019.use_remesh_fix_poles = True
me_cube_019.use_remesh_preserve_attributes = False
me_cube_019.use_mirror_vertex_groups = False
me_cube_019.update()
me_cube_020 = bpy.data.meshes.new('Cube.020')
me_cube_020.from_pydata([(-5.0, -1.0, -4.0), (-5.0, -1.0, 4.0), (-5.0, 1.0, -4.0), (-5.0, 1.0, 4.0), (5.0, -1.0, -4.0), (5.0, -1.0, 4.0), (5.0, 1.0, -4.0), (5.0, 1.0, 4.0)], [], [(0, 1, 3, 2), (2, 3, 7, 6), (6, 7, 5, 4), (4, 5, 1, 0), (2, 6, 4, 0), (7, 3, 1, 5)])
_uv = me_cube_020.uv_layers.new(name='UVMap')
_uv.uv.foreach_set('vector', [0.375, 0.0, 0.625, 0.0, 0.625, 0.25, 0.375, 0.25, 0.375, 0.25, 0.625, 0.25, 0.625, 0.5, 0.375, 0.5, 0.375, 0.5, 0.625, 0.5, 0.625, 0.75, 0.375, 0.75, 0.375, 0.75, 0.625, 0.75, 0.625, 1.0, 0.375, 1.0, 0.125, 0.5, 0.375, 0.5, 0.375, 0.75, 0.125, 0.75, 0.625, 0.5, 0.875, 0.5, 0.875, 0.75, 0.625, 0.75])
me_cube_020.use_remesh_fix_poles = True
me_cube_020.use_remesh_preserve_attributes = False
me_cube_020.use_mirror_vertex_groups = False
me_cube_020.update()
me_cube_021 = bpy.data.meshes.new('Cube.021')
me_cube_021.from_pydata([(-5.0, -1.0, -4.0), (-5.0, -1.0, 4.0), (-5.0, 1.0, -4.0), (-5.0, 1.0, 4.0), (5.0, -1.0, -4.0), (5.0, -1.0, 4.0), (5.0, 1.0, -4.0), (5.0, 1.0, 4.0)], [], [(0, 1, 3, 2), (2, 3, 7, 6), (6, 7, 5, 4), (4, 5, 1, 0), (2, 6, 4, 0), (7, 3, 1, 5)])
_uv = me_cube_021.uv_layers.new(name='UVMap')
_uv.uv.foreach_set('vector', [0.375, 0.0, 0.625, 0.0, 0.625, 0.25, 0.375, 0.25, 0.375, 0.25, 0.625, 0.25, 0.625, 0.5, 0.375, 0.5, 0.375, 0.5, 0.625, 0.5, 0.625, 0.75, 0.375, 0.75, 0.375, 0.75, 0.625, 0.75, 0.625, 1.0, 0.375, 1.0, 0.125, 0.5, 0.375, 0.5, 0.375, 0.75, 0.125, 0.75, 0.625, 0.5, 0.875, 0.5, 0.875, 0.75, 0.625, 0.75])
me_cube_021.use_remesh_fix_poles = True
me_cube_021.use_remesh_preserve_attributes = False
me_cube_021.use_mirror_vertex_groups = False
me_cube_021.update()
me_cube_022 = bpy.data.meshes.new('Cube.022')
me_cube_022.from_pydata([(-9.0, -1.0, -1.0), (-9.0, -1.0, 7.0), (-9.0, 1.0, -1.0), (-9.0, 1.0, 7.0), (1.0, -1.0, -1.0), (1.0, -1.0, 7.0), (1.0, 1.0, -1.0), (1.0, 1.0, 7.0)], [], [(0, 1, 3, 2), (2, 3, 7, 6), (6, 7, 5, 4), (4, 5, 1, 0), (2, 6, 4, 0), (7, 3, 1, 5)])
_uv = me_cube_022.uv_layers.new(name='UVMap')
_uv.uv.foreach_set('vector', [0.375, 0.0, 0.625, 0.0, 0.625, 0.25, 0.375, 0.25, 0.375, 0.25, 0.625, 0.25, 0.625, 0.5, 0.375, 0.5, 0.375, 0.5, 0.625, 0.5, 0.625, 0.75, 0.375, 0.75, 0.375, 0.75, 0.625, 0.75, 0.625, 1.0, 0.375, 1.0, 0.125, 0.5, 0.375, 0.5, 0.375, 0.75, 0.125, 0.75, 0.625, 0.5, 0.875, 0.5, 0.875, 0.75, 0.625, 0.75])
me_cube_022.use_remesh_fix_poles = True
me_cube_022.use_remesh_preserve_attributes = False
me_cube_022.use_mirror_vertex_groups = False
me_cube_022.update()
me_cube_023 = bpy.data.meshes.new('Cube.023')
me_cube_023.from_pydata([(-1.0, -1.0, -1.0), (-1.0, -1.0, -0.5), (-1.0, 1.0, -1.0), (-1.0, 1.0, -0.5), (1.0, -1.0, -1.0), (1.0, -1.0, -0.5), (1.0, 1.0, -1.0), (1.0, 1.0, -0.5), (-0.5, -0.5, -0.2), (-0.5, 0.5, -0.2), (0.5, 0.5, -0.2), (0.5, -0.5, -0.2), (-0.5, -0.5, 6.2), (0.5, -0.5, 6.2), (-1.0, -1.0, 7.0), (-1.0, -1.0, 6.5), (-1.0, 1.0, 7.0), (-1.0, 1.0, 6.5), (1.0, -1.0, 7.0), (1.0, -1.0, 6.5), (1.0, 1.0, 7.0), (1.0, 1.0, 6.5), (-0.5, 0.5, 6.2), (0.5, 0.5, 6.2)], [], [(0, 1, 3, 2), (2, 3, 7, 6), (6, 7, 5, 4), (4, 5, 1, 0), (2, 6, 4, 0), (7, 3, 9, 10), (11, 10, 23, 13), (5, 7, 10, 11), (3, 1, 8, 9), (1, 5, 11, 8), (9, 8, 12, 22), (8, 11, 13, 12), (10, 9, 22, 23), (14, 16, 17, 15), (16, 20, 21, 17), (20, 18, 19, 21), (18, 14, 15, 19), (16, 14, 18, 20), (21, 23, 22, 17), (19, 13, 23, 21), (17, 22, 12, 15), (15, 12, 13, 19)])
_uv = me_cube_023.uv_layers.new(name='UVMap')
_uv.uv.foreach_set('vector', [0.375, 0.0, 0.625, 0.0, 0.625, 0.25, 0.375, 0.25, 0.375, 0.25, 0.625, 0.25, 0.625, 0.5, 0.375, 0.5, 0.375, 0.5, 0.625, 0.5, 0.625, 0.75, 0.375, 0.75, 0.375, 0.75, 0.625, 0.75, 0.625, 1.0, 0.375, 1.0, 0.125, 0.5, 0.375, 0.5, 0.375, 0.75, 0.125, 0.75, 0.625, 0.5, 0.625, 0.25, 0.625, 0.25, 0.625, 0.5, 0.625, 0.75, 0.625, 0.5, 0.625, 0.5, 0.625, 0.75, 0.625, 0.75, 0.625, 0.5, 0.625, 0.5, 0.625, 0.75, 0.625, 0.25, 0.625, 0.0, 0.625, 0.0, 0.625, 0.25, 0.625, 1.0, 0.625, 0.75, 0.625, 0.75, 0.625, 1.0, 0.625, 0.25, 0.625, 0.0, 0.625, 0.0, 0.625, 0.25, 0.625, 1.0, 0.625, 0.75, 0.625, 0.75, 0.625, 1.0, 0.625, 0.5, 0.625, 0.25, 0.625, 0.25, 0.625, 0.5, 0.375, 0.0, 0.375, 0.25, 0.625, 0.25, 0.625, 0.0, 0.375, 0.25, 0.375, 0.5, 0.625, 0.5, 0.625, 0.25, 0.375, 0.5, 0.375, 0.75, 0.625, 0.75, 0.625, 0.5, 0.375, 0.75, 0.375, 1.0, 0.625, 1.0, 0.625, 0.75, 0.125, 0.5, 0.125, 0.75, 0.375, 0.75, 0.375, 0.5, 0.625, 0.5, 0.625, 0.5, 0.625, 0.25, 0.625, 0.25, 0.625, 0.75, 0.625, 0.75, 0.625, 0.5, 0.625, 0.5, 0.625, 0.25, 0.625, 0.25, 0.625, 0.0, 0.625, 0.0, 0.625, 1.0, 0.625, 1.0, 0.625, 0.75, 0.625, 0.75])
me_cube_023.use_remesh_fix_poles = True
me_cube_023.use_remesh_preserve_attributes = False
me_cube_023.use_mirror_vertex_groups = False
me_cube_023.update()
me_cube_024 = bpy.data.meshes.new('Cube.024')
me_cube_024.from_pydata([(-1.0, -1.0, -1.0), (-1.0, -1.0, -0.5), (-1.0, 1.0, -1.0), (-1.0, 1.0, -0.5), (1.0, -1.0, -1.0), (1.0, -1.0, -0.5), (1.0, 1.0, -1.0), (1.0, 1.0, -0.5), (-0.5, -0.5, -0.2), (-0.5, 0.5, -0.2), (0.5, 0.5, -0.2), (0.5, -0.5, -0.2), (-0.5, -0.5, 6.2), (0.5, -0.5, 6.2), (-1.0, -1.0, 7.0), (-1.0, -1.0, 6.5), (-1.0, 1.0, 7.0), (-1.0, 1.0, 6.5), (1.0, -1.0, 7.0), (1.0, -1.0, 6.5), (1.0, 1.0, 7.0), (1.0, 1.0, 6.5), (-0.5, 0.5, 6.2), (0.5, 0.5, 6.2)], [], [(0, 1, 3, 2), (2, 3, 7, 6), (6, 7, 5, 4), (4, 5, 1, 0), (2, 6, 4, 0), (7, 3, 9, 10), (11, 10, 23, 13), (5, 7, 10, 11), (3, 1, 8, 9), (1, 5, 11, 8), (9, 8, 12, 22), (8, 11, 13, 12), (10, 9, 22, 23), (14, 16, 17, 15), (16, 20, 21, 17), (20, 18, 19, 21), (18, 14, 15, 19), (16, 14, 18, 20), (21, 23, 22, 17), (19, 13, 23, 21), (17, 22, 12, 15), (15, 12, 13, 19)])
_uv = me_cube_024.uv_layers.new(name='UVMap')
_uv.uv.foreach_set('vector', [0.375, 0.0, 0.625, 0.0, 0.625, 0.25, 0.375, 0.25, 0.375, 0.25, 0.625, 0.25, 0.625, 0.5, 0.375, 0.5, 0.375, 0.5, 0.625, 0.5, 0.625, 0.75, 0.375, 0.75, 0.375, 0.75, 0.625, 0.75, 0.625, 1.0, 0.375, 1.0, 0.125, 0.5, 0.375, 0.5, 0.375, 0.75, 0.125, 0.75, 0.625, 0.5, 0.625, 0.25, 0.625, 0.25, 0.625, 0.5, 0.625, 0.75, 0.625, 0.5, 0.625, 0.5, 0.625, 0.75, 0.625, 0.75, 0.625, 0.5, 0.625, 0.5, 0.625, 0.75, 0.625, 0.25, 0.625, 0.0, 0.625, 0.0, 0.625, 0.25, 0.625, 1.0, 0.625, 0.75, 0.625, 0.75, 0.625, 1.0, 0.625, 0.25, 0.625, 0.0, 0.625, 0.0, 0.625, 0.25, 0.625, 1.0, 0.625, 0.75, 0.625, 0.75, 0.625, 1.0, 0.625, 0.5, 0.625, 0.25, 0.625, 0.25, 0.625, 0.5, 0.375, 0.0, 0.375, 0.25, 0.625, 0.25, 0.625, 0.0, 0.375, 0.25, 0.375, 0.5, 0.625, 0.5, 0.625, 0.25, 0.375, 0.5, 0.375, 0.75, 0.625, 0.75, 0.625, 0.5, 0.375, 0.75, 0.375, 1.0, 0.625, 1.0, 0.625, 0.75, 0.125, 0.5, 0.125, 0.75, 0.375, 0.75, 0.375, 0.5, 0.625, 0.5, 0.625, 0.5, 0.625, 0.25, 0.625, 0.25, 0.625, 0.75, 0.625, 0.75, 0.625, 0.5, 0.625, 0.5, 0.625, 0.25, 0.625, 0.25, 0.625, 0.0, 0.625, 0.0, 0.625, 1.0, 0.625, 1.0, 0.625, 0.75, 0.625, 0.75])
me_cube_024.use_remesh_fix_poles = True
me_cube_024.use_remesh_preserve_attributes = False
me_cube_024.use_mirror_vertex_groups = False
me_cube_024.update()
me_cube_025 = bpy.data.meshes.new('Cube.025')
me_cube_025.from_pydata([(-1.0, -1.0, -1.0), (-1.0, -1.0, -0.5), (-1.0, 1.0, -1.0), (-1.0, 1.0, -0.5), (1.0, -1.0, -1.0), (1.0, -1.0, -0.5), (1.0, 1.0, -1.0), (1.0, 1.0, -0.5), (-0.5, -0.5, -0.2), (-0.5, 0.5, -0.2), (0.5, 0.5, -0.2), (0.5, -0.5, -0.2), (-0.5, -0.5, 6.2), (0.5, -0.5, 6.2), (-1.0, -1.0, 7.0), (-1.0, -1.0, 6.5), (-1.0, 1.0, 7.0), (-1.0, 1.0, 6.5), (1.0, -1.0, 7.0), (1.0, -1.0, 6.5), (1.0, 1.0, 7.0), (1.0, 1.0, 6.5), (-0.5, 0.5, 6.2), (0.5, 0.5, 6.2)], [], [(0, 1, 3, 2), (2, 3, 7, 6), (6, 7, 5, 4), (4, 5, 1, 0), (2, 6, 4, 0), (7, 3, 9, 10), (11, 10, 23, 13), (5, 7, 10, 11), (3, 1, 8, 9), (1, 5, 11, 8), (9, 8, 12, 22), (8, 11, 13, 12), (10, 9, 22, 23), (14, 16, 17, 15), (16, 20, 21, 17), (20, 18, 19, 21), (18, 14, 15, 19), (16, 14, 18, 20), (21, 23, 22, 17), (19, 13, 23, 21), (17, 22, 12, 15), (15, 12, 13, 19)])
_uv = me_cube_025.uv_layers.new(name='UVMap')
_uv.uv.foreach_set('vector', [0.375, 0.0, 0.625, 0.0, 0.625, 0.25, 0.375, 0.25, 0.375, 0.25, 0.625, 0.25, 0.625, 0.5, 0.375, 0.5, 0.375, 0.5, 0.625, 0.5, 0.625, 0.75, 0.375, 0.75, 0.375, 0.75, 0.625, 0.75, 0.625, 1.0, 0.375, 1.0, 0.125, 0.5, 0.375, 0.5, 0.375, 0.75, 0.125, 0.75, 0.625, 0.5, 0.625, 0.25, 0.625, 0.25, 0.625, 0.5, 0.625, 0.75, 0.625, 0.5, 0.625, 0.5, 0.625, 0.75, 0.625, 0.75, 0.625, 0.5, 0.625, 0.5, 0.625, 0.75, 0.625, 0.25, 0.625, 0.0, 0.625, 0.0, 0.625, 0.25, 0.625, 1.0, 0.625, 0.75, 0.625, 0.75, 0.625, 1.0, 0.625, 0.25, 0.625, 0.0, 0.625, 0.0, 0.625, 0.25, 0.625, 1.0, 0.625, 0.75, 0.625, 0.75, 0.625, 1.0, 0.625, 0.5, 0.625, 0.25, 0.625, 0.25, 0.625, 0.5, 0.375, 0.0, 0.375, 0.25, 0.625, 0.25, 0.625, 0.0, 0.375, 0.25, 0.375, 0.5, 0.625, 0.5, 0.625, 0.25, 0.375, 0.5, 0.375, 0.75, 0.625, 0.75, 0.625, 0.5, 0.375, 0.75, 0.375, 1.0, 0.625, 1.0, 0.625, 0.75, 0.125, 0.5, 0.125, 0.75, 0.375, 0.75, 0.375, 0.5, 0.625, 0.5, 0.625, 0.5, 0.625, 0.25, 0.625, 0.25, 0.625, 0.75, 0.625, 0.75, 0.625, 0.5, 0.625, 0.5, 0.625, 0.25, 0.625, 0.25, 0.625, 0.0, 0.625, 0.0, 0.625, 1.0, 0.625, 1.0, 0.625, 0.75, 0.625, 0.75])
me_cube_025.use_remesh_fix_poles = True
me_cube_025.use_remesh_preserve_attributes = False
me_cube_025.use_mirror_vertex_groups = False
me_cube_025.update()
me_cube_026 = bpy.data.meshes.new('Cube.026')
me_cube_026.from_pydata([(-9.0, -1.0, -1.0), (-9.0, -1.0, 7.0), (-9.0, 1.0, -1.0), (-9.0, 1.0, 7.0), (1.0, -1.0, -1.0), (1.0, -1.0, 7.0), (1.0, 1.0, -1.0), (1.0, 1.0, 7.0)], [], [(0, 1, 3, 2), (2, 3, 7, 6), (6, 7, 5, 4), (4, 5, 1, 0), (2, 6, 4, 0), (7, 3, 1, 5)])
_uv = me_cube_026.uv_layers.new(name='UVMap')
_uv.uv.foreach_set('vector', [0.375, 0.0, 0.625, 0.0, 0.625, 0.25, 0.375, 0.25, 0.375, 0.25, 0.625, 0.25, 0.625, 0.5, 0.375, 0.5, 0.375, 0.5, 0.625, 0.5, 0.625, 0.75, 0.375, 0.75, 0.375, 0.75, 0.625, 0.75, 0.625, 1.0, 0.375, 1.0, 0.125, 0.5, 0.375, 0.5, 0.375, 0.75, 0.125, 0.75, 0.625, 0.5, 0.875, 0.5, 0.875, 0.75, 0.625, 0.75])
me_cube_026.use_remesh_fix_poles = True
me_cube_026.use_remesh_preserve_attributes = False
me_cube_026.use_mirror_vertex_groups = False
me_cube_026.update()
me_cube_027 = bpy.data.meshes.new('Cube.027')
me_cube_027.from_pydata([(-9.0, -1.0, -1.0), (-9.0, -1.0, 7.0), (-9.0, 1.0, -1.0), (-9.0, 1.0, 7.0), (1.0, -1.0, -1.0), (1.0, -1.0, 7.0), (1.0, 1.0, -1.0), (1.0, 1.0, 7.0)], [], [(0, 1, 3, 2), (2, 3, 7, 6), (6, 7, 5, 4), (4, 5, 1, 0), (2, 6, 4, 0), (7, 3, 1, 5)])
_uv = me_cube_027.uv_layers.new(name='UVMap')
_uv.uv.foreach_set('vector', [0.375, 0.0, 0.625, 0.0, 0.625, 0.25, 0.375, 0.25, 0.375, 0.25, 0.625, 0.25, 0.625, 0.5, 0.375, 0.5, 0.375, 0.5, 0.625, 0.5, 0.625, 0.75, 0.375, 0.75, 0.375, 0.75, 0.625, 0.75, 0.625, 1.0, 0.375, 1.0, 0.125, 0.5, 0.375, 0.5, 0.375, 0.75, 0.125, 0.75, 0.625, 0.5, 0.875, 0.5, 0.875, 0.75, 0.625, 0.75])
me_cube_027.use_remesh_fix_poles = True
me_cube_027.use_remesh_preserve_attributes = False
me_cube_027.use_mirror_vertex_groups = False
me_cube_027.update()
me_cube_028 = bpy.data.meshes.new('Cube.028')
me_cube_028.from_pydata([(-1.0, -1.0, -1.0), (-1.0, -1.0, -0.5), (-1.0, 1.0, -1.0), (-1.0, 1.0, -0.5), (1.0, -1.0, -1.0), (1.0, -1.0, -0.5), (1.0, 1.0, -1.0), (1.0, 1.0, -0.5), (-0.5, -0.5, -0.2), (-0.5, 0.5, -0.2), (0.5, 0.5, -0.2), (0.5, -0.5, -0.2), (-0.5, -0.5, 6.2), (0.5, -0.5, 6.2), (-1.0, -1.0, 7.0), (-1.0, -1.0, 6.5), (-1.0, 1.0, 7.0), (-1.0, 1.0, 6.5), (1.0, -1.0, 7.0), (1.0, -1.0, 6.5), (1.0, 1.0, 7.0), (1.0, 1.0, 6.5), (-0.5, 0.5, 6.2), (0.5, 0.5, 6.2)], [], [(0, 1, 3, 2), (2, 3, 7, 6), (6, 7, 5, 4), (4, 5, 1, 0), (2, 6, 4, 0), (7, 3, 9, 10), (11, 10, 23, 13), (5, 7, 10, 11), (3, 1, 8, 9), (1, 5, 11, 8), (9, 8, 12, 22), (8, 11, 13, 12), (10, 9, 22, 23), (14, 16, 17, 15), (16, 20, 21, 17), (20, 18, 19, 21), (18, 14, 15, 19), (16, 14, 18, 20), (21, 23, 22, 17), (19, 13, 23, 21), (17, 22, 12, 15), (15, 12, 13, 19)])
_uv = me_cube_028.uv_layers.new(name='UVMap')
_uv.uv.foreach_set('vector', [0.375, 0.0, 0.625, 0.0, 0.625, 0.25, 0.375, 0.25, 0.375, 0.25, 0.625, 0.25, 0.625, 0.5, 0.375, 0.5, 0.375, 0.5, 0.625, 0.5, 0.625, 0.75, 0.375, 0.75, 0.375, 0.75, 0.625, 0.75, 0.625, 1.0, 0.375, 1.0, 0.125, 0.5, 0.375, 0.5, 0.375, 0.75, 0.125, 0.75, 0.625, 0.5, 0.625, 0.25, 0.625, 0.25, 0.625, 0.5, 0.625, 0.75, 0.625, 0.5, 0.625, 0.5, 0.625, 0.75, 0.625, 0.75, 0.625, 0.5, 0.625, 0.5, 0.625, 0.75, 0.625, 0.25, 0.625, 0.0, 0.625, 0.0, 0.625, 0.25, 0.625, 1.0, 0.625, 0.75, 0.625, 0.75, 0.625, 1.0, 0.625, 0.25, 0.625, 0.0, 0.625, 0.0, 0.625, 0.25, 0.625, 1.0, 0.625, 0.75, 0.625, 0.75, 0.625, 1.0, 0.625, 0.5, 0.625, 0.25, 0.625, 0.25, 0.625, 0.5, 0.375, 0.0, 0.375, 0.25, 0.625, 0.25, 0.625, 0.0, 0.375, 0.25, 0.375, 0.5, 0.625, 0.5, 0.625, 0.25, 0.375, 0.5, 0.375, 0.75, 0.625, 0.75, 0.625, 0.5, 0.375, 0.75, 0.375, 1.0, 0.625, 1.0, 0.625, 0.75, 0.125, 0.5, 0.125, 0.75, 0.375, 0.75, 0.375, 0.5, 0.625, 0.5, 0.625, 0.5, 0.625, 0.25, 0.625, 0.25, 0.625, 0.75, 0.625, 0.75, 0.625, 0.5, 0.625, 0.5, 0.625, 0.25, 0.625, 0.25, 0.625, 0.0, 0.625, 0.0, 0.625, 1.0, 0.625, 1.0, 0.625, 0.75, 0.625, 0.75])
me_cube_028.use_remesh_fix_poles = True
me_cube_028.use_remesh_preserve_attributes = False
me_cube_028.use_mirror_vertex_groups = False
me_cube_028.update()
me_cube_029 = bpy.data.meshes.new('Cube.029')
me_cube_029.from_pydata([(-1.0, -1.0, -1.0), (-1.0, -1.0, -0.5), (-1.0, 1.0, -1.0), (-1.0, 1.0, -0.5), (1.0, -1.0, -1.0), (1.0, -1.0, -0.5), (1.0, 1.0, -1.0), (1.0, 1.0, -0.5), (-0.5, -0.5, -0.2), (-0.5, 0.5, -0.2), (0.5, 0.5, -0.2), (0.5, -0.5, -0.2), (-0.5, -0.5, 6.2), (0.5, -0.5, 6.2), (-1.0, -1.0, 7.0), (-1.0, -1.0, 6.5), (-1.0, 1.0, 7.0), (-1.0, 1.0, 6.5), (1.0, -1.0, 7.0), (1.0, -1.0, 6.5), (1.0, 1.0, 7.0), (1.0, 1.0, 6.5), (-0.5, 0.5, 6.2), (0.5, 0.5, 6.2)], [], [(0, 1, 3, 2), (2, 3, 7, 6), (6, 7, 5, 4), (4, 5, 1, 0), (2, 6, 4, 0), (7, 3, 9, 10), (11, 10, 23, 13), (5, 7, 10, 11), (3, 1, 8, 9), (1, 5, 11, 8), (9, 8, 12, 22), (8, 11, 13, 12), (10, 9, 22, 23), (14, 16, 17, 15), (16, 20, 21, 17), (20, 18, 19, 21), (18, 14, 15, 19), (16, 14, 18, 20), (21, 23, 22, 17), (19, 13, 23, 21), (17, 22, 12, 15), (15, 12, 13, 19)])
_uv = me_cube_029.uv_layers.new(name='UVMap')
_uv.uv.foreach_set('vector', [0.375, 0.0, 0.625, 0.0, 0.625, 0.25, 0.375, 0.25, 0.375, 0.25, 0.625, 0.25, 0.625, 0.5, 0.375, 0.5, 0.375, 0.5, 0.625, 0.5, 0.625, 0.75, 0.375, 0.75, 0.375, 0.75, 0.625, 0.75, 0.625, 1.0, 0.375, 1.0, 0.125, 0.5, 0.375, 0.5, 0.375, 0.75, 0.125, 0.75, 0.625, 0.5, 0.625, 0.25, 0.625, 0.25, 0.625, 0.5, 0.625, 0.75, 0.625, 0.5, 0.625, 0.5, 0.625, 0.75, 0.625, 0.75, 0.625, 0.5, 0.625, 0.5, 0.625, 0.75, 0.625, 0.25, 0.625, 0.0, 0.625, 0.0, 0.625, 0.25, 0.625, 1.0, 0.625, 0.75, 0.625, 0.75, 0.625, 1.0, 0.625, 0.25, 0.625, 0.0, 0.625, 0.0, 0.625, 0.25, 0.625, 1.0, 0.625, 0.75, 0.625, 0.75, 0.625, 1.0, 0.625, 0.5, 0.625, 0.25, 0.625, 0.25, 0.625, 0.5, 0.375, 0.0, 0.375, 0.25, 0.625, 0.25, 0.625, 0.0, 0.375, 0.25, 0.375, 0.5, 0.625, 0.5, 0.625, 0.25, 0.375, 0.5, 0.375, 0.75, 0.625, 0.75, 0.625, 0.5, 0.375, 0.75, 0.375, 1.0, 0.625, 1.0, 0.625, 0.75, 0.125, 0.5, 0.125, 0.75, 0.375, 0.75, 0.375, 0.5, 0.625, 0.5, 0.625, 0.5, 0.625, 0.25, 0.625, 0.25, 0.625, 0.75, 0.625, 0.75, 0.625, 0.5, 0.625, 0.5, 0.625, 0.25, 0.625, 0.25, 0.625, 0.0, 0.625, 0.0, 0.625, 1.0, 0.625, 1.0, 0.625, 0.75, 0.625, 0.75])
me_cube_029.use_remesh_fix_poles = True
me_cube_029.use_remesh_preserve_attributes = False
me_cube_029.use_mirror_vertex_groups = False
me_cube_029.update()
me_cube_030 = bpy.data.meshes.new('Cube.030')
me_cube_030.from_pydata([(-1.0, -1.0, -1.0), (-1.0, -1.0, -0.5), (-1.0, 1.0, -1.0), (-1.0, 1.0, -0.5), (1.0, -1.0, -1.0), (1.0, -1.0, -0.5), (1.0, 1.0, -1.0), (1.0, 1.0, -0.5), (-0.5, -0.5, -0.2), (-0.5, 0.5, -0.2), (0.5, 0.5, -0.2), (0.5, -0.5, -0.2), (-0.5, -0.5, 6.2), (0.5, -0.5, 6.2), (-1.0, -1.0, 7.0), (-1.0, -1.0, 6.5), (-1.0, 1.0, 7.0), (-1.0, 1.0, 6.5), (1.0, -1.0, 7.0), (1.0, -1.0, 6.5), (1.0, 1.0, 7.0), (1.0, 1.0, 6.5), (-0.5, 0.5, 6.2), (0.5, 0.5, 6.2)], [], [(0, 1, 3, 2), (2, 3, 7, 6), (6, 7, 5, 4), (4, 5, 1, 0), (2, 6, 4, 0), (7, 3, 9, 10), (11, 10, 23, 13), (5, 7, 10, 11), (3, 1, 8, 9), (1, 5, 11, 8), (9, 8, 12, 22), (8, 11, 13, 12), (10, 9, 22, 23), (14, 16, 17, 15), (16, 20, 21, 17), (20, 18, 19, 21), (18, 14, 15, 19), (16, 14, 18, 20), (21, 23, 22, 17), (19, 13, 23, 21), (17, 22, 12, 15), (15, 12, 13, 19)])
_uv = me_cube_030.uv_layers.new(name='UVMap')
_uv.uv.foreach_set('vector', [0.375, 0.0, 0.625, 0.0, 0.625, 0.25, 0.375, 0.25, 0.375, 0.25, 0.625, 0.25, 0.625, 0.5, 0.375, 0.5, 0.375, 0.5, 0.625, 0.5, 0.625, 0.75, 0.375, 0.75, 0.375, 0.75, 0.625, 0.75, 0.625, 1.0, 0.375, 1.0, 0.125, 0.5, 0.375, 0.5, 0.375, 0.75, 0.125, 0.75, 0.625, 0.5, 0.625, 0.25, 0.625, 0.25, 0.625, 0.5, 0.625, 0.75, 0.625, 0.5, 0.625, 0.5, 0.625, 0.75, 0.625, 0.75, 0.625, 0.5, 0.625, 0.5, 0.625, 0.75, 0.625, 0.25, 0.625, 0.0, 0.625, 0.0, 0.625, 0.25, 0.625, 1.0, 0.625, 0.75, 0.625, 0.75, 0.625, 1.0, 0.625, 0.25, 0.625, 0.0, 0.625, 0.0, 0.625, 0.25, 0.625, 1.0, 0.625, 0.75, 0.625, 0.75, 0.625, 1.0, 0.625, 0.5, 0.625, 0.25, 0.625, 0.25, 0.625, 0.5, 0.375, 0.0, 0.375, 0.25, 0.625, 0.25, 0.625, 0.0, 0.375, 0.25, 0.375, 0.5, 0.625, 0.5, 0.625, 0.25, 0.375, 0.5, 0.375, 0.75, 0.625, 0.75, 0.625, 0.5, 0.375, 0.75, 0.375, 1.0, 0.625, 1.0, 0.625, 0.75, 0.125, 0.5, 0.125, 0.75, 0.375, 0.75, 0.375, 0.5, 0.625, 0.5, 0.625, 0.5, 0.625, 0.25, 0.625, 0.25, 0.625, 0.75, 0.625, 0.75, 0.625, 0.5, 0.625, 0.5, 0.625, 0.25, 0.625, 0.25, 0.625, 0.0, 0.625, 0.0, 0.625, 1.0, 0.625, 1.0, 0.625, 0.75, 0.625, 0.75])
me_cube_030.use_remesh_fix_poles = True
me_cube_030.use_remesh_preserve_attributes = False
me_cube_030.use_mirror_vertex_groups = False
me_cube_030.update()
me_cube_002 = bpy.data.meshes.new('Cube.002')
me_cube_002.from_pydata([(-1.0, -1.0, -1.0), (-1.0, -1.0, -0.5), (-1.0, 1.0, -1.0), (-1.0, 1.0, -0.5), (1.0, -1.0, -1.0), (1.0, -1.0, -0.5), (1.0, 1.0, -1.0), (1.0, 1.0, -0.5), (-0.5, -0.5, -0.2), (-0.5, 0.5, -0.2), (0.5, 0.5, -0.2), (0.5, -0.5, -0.2), (-0.5, -0.5, 6.2), (0.5, -0.5, 6.2), (-1.0, -1.0, 7.0), (-1.0, -1.0, 6.5), (-1.0, 1.0, 7.0), (-1.0, 1.0, 6.5), (1.0, -1.0, 7.0), (1.0, -1.0, 6.5), (1.0, 1.0, 7.0), (1.0, 1.0, 6.5), (-0.5, 0.5, 6.2), (0.5, 0.5, 6.2)], [], [(0, 1, 3, 2), (2, 3, 7, 6), (6, 7, 5, 4), (4, 5, 1, 0), (2, 6, 4, 0), (7, 3, 9, 10), (11, 10, 23, 13), (5, 7, 10, 11), (3, 1, 8, 9), (1, 5, 11, 8), (9, 8, 12, 22), (8, 11, 13, 12), (10, 9, 22, 23), (14, 16, 17, 15), (16, 20, 21, 17), (20, 18, 19, 21), (18, 14, 15, 19), (16, 14, 18, 20), (21, 23, 22, 17), (19, 13, 23, 21), (17, 22, 12, 15), (15, 12, 13, 19)])
_uv = me_cube_002.uv_layers.new(name='UVMap')
_uv.uv.foreach_set('vector', [0.375, 0.0, 0.625, 0.0, 0.625, 0.25, 0.375, 0.25, 0.375, 0.25, 0.625, 0.25, 0.625, 0.5, 0.375, 0.5, 0.375, 0.5, 0.625, 0.5, 0.625, 0.75, 0.375, 0.75, 0.375, 0.75, 0.625, 0.75, 0.625, 1.0, 0.375, 1.0, 0.125, 0.5, 0.375, 0.5, 0.375, 0.75, 0.125, 0.75, 0.625, 0.5, 0.625, 0.25, 0.625, 0.25, 0.625, 0.5, 0.625, 0.75, 0.625, 0.5, 0.625, 0.5, 0.625, 0.75, 0.625, 0.75, 0.625, 0.5, 0.625, 0.5, 0.625, 0.75, 0.625, 0.25, 0.625, 0.0, 0.625, 0.0, 0.625, 0.25, 0.625, 1.0, 0.625, 0.75, 0.625, 0.75, 0.625, 1.0, 0.625, 0.25, 0.625, 0.0, 0.625, 0.0, 0.625, 0.25, 0.625, 1.0, 0.625, 0.75, 0.625, 0.75, 0.625, 1.0, 0.625, 0.5, 0.625, 0.25, 0.625, 0.25, 0.625, 0.5, 0.375, 0.0, 0.375, 0.25, 0.625, 0.25, 0.625, 0.0, 0.375, 0.25, 0.375, 0.5, 0.625, 0.5, 0.625, 0.25, 0.375, 0.5, 0.375, 0.75, 0.625, 0.75, 0.625, 0.5, 0.375, 0.75, 0.375, 1.0, 0.625, 1.0, 0.625, 0.75, 0.125, 0.5, 0.125, 0.75, 0.375, 0.75, 0.375, 0.5, 0.625, 0.5, 0.625, 0.5, 0.625, 0.25, 0.625, 0.25, 0.625, 0.75, 0.625, 0.75, 0.625, 0.5, 0.625, 0.5, 0.625, 0.25, 0.625, 0.25, 0.625, 0.0, 0.625, 0.0, 0.625, 1.0, 0.625, 1.0, 0.625, 0.75, 0.625, 0.75])
me_cube_002.use_remesh_fix_poles = True
me_cube_002.use_remesh_preserve_attributes = False
me_cube_002.use_mirror_vertex_groups = False
me_cube_002.update()
me_cube_031 = bpy.data.meshes.new('Cube.031')
me_cube_031.from_pydata([(-1.0, -1.0, -1.0), (-1.0, -1.0, -0.5), (-1.0, 1.0, -1.0), (-1.0, 1.0, -0.5), (1.0, -1.0, -1.0), (1.0, -1.0, -0.5), (1.0, 1.0, -1.0), (1.0, 1.0, -0.5), (-0.5, -0.5, -0.2), (-0.5, 0.5, -0.2), (0.5, 0.5, -0.2), (0.5, -0.5, -0.2), (-0.5, -0.5, 6.2), (0.5, -0.5, 6.2), (-1.0, -1.0, 7.0), (-1.0, -1.0, 6.5), (-1.0, 1.0, 7.0), (-1.0, 1.0, 6.5), (1.0, -1.0, 7.0), (1.0, -1.0, 6.5), (1.0, 1.0, 7.0), (1.0, 1.0, 6.5), (-0.5, 0.5, 6.2), (0.5, 0.5, 6.2)], [], [(0, 1, 3, 2), (2, 3, 7, 6), (6, 7, 5, 4), (4, 5, 1, 0), (2, 6, 4, 0), (7, 3, 9, 10), (11, 10, 23, 13), (5, 7, 10, 11), (3, 1, 8, 9), (1, 5, 11, 8), (9, 8, 12, 22), (8, 11, 13, 12), (10, 9, 22, 23), (14, 16, 17, 15), (16, 20, 21, 17), (20, 18, 19, 21), (18, 14, 15, 19), (16, 14, 18, 20), (21, 23, 22, 17), (19, 13, 23, 21), (17, 22, 12, 15), (15, 12, 13, 19)])
_uv = me_cube_031.uv_layers.new(name='UVMap')
_uv.uv.foreach_set('vector', [0.375, 0.0, 0.625, 0.0, 0.625, 0.25, 0.375, 0.25, 0.375, 0.25, 0.625, 0.25, 0.625, 0.5, 0.375, 0.5, 0.375, 0.5, 0.625, 0.5, 0.625, 0.75, 0.375, 0.75, 0.375, 0.75, 0.625, 0.75, 0.625, 1.0, 0.375, 1.0, 0.125, 0.5, 0.375, 0.5, 0.375, 0.75, 0.125, 0.75, 0.625, 0.5, 0.625, 0.25, 0.625, 0.25, 0.625, 0.5, 0.625, 0.75, 0.625, 0.5, 0.625, 0.5, 0.625, 0.75, 0.625, 0.75, 0.625, 0.5, 0.625, 0.5, 0.625, 0.75, 0.625, 0.25, 0.625, 0.0, 0.625, 0.0, 0.625, 0.25, 0.625, 1.0, 0.625, 0.75, 0.625, 0.75, 0.625, 1.0, 0.625, 0.25, 0.625, 0.0, 0.625, 0.0, 0.625, 0.25, 0.625, 1.0, 0.625, 0.75, 0.625, 0.75, 0.625, 1.0, 0.625, 0.5, 0.625, 0.25, 0.625, 0.25, 0.625, 0.5, 0.375, 0.0, 0.375, 0.25, 0.625, 0.25, 0.625, 0.0, 0.375, 0.25, 0.375, 0.5, 0.625, 0.5, 0.625, 0.25, 0.375, 0.5, 0.375, 0.75, 0.625, 0.75, 0.625, 0.5, 0.375, 0.75, 0.375, 1.0, 0.625, 1.0, 0.625, 0.75, 0.125, 0.5, 0.125, 0.75, 0.375, 0.75, 0.375, 0.5, 0.625, 0.5, 0.625, 0.5, 0.625, 0.25, 0.625, 0.25, 0.625, 0.75, 0.625, 0.75, 0.625, 0.5, 0.625, 0.5, 0.625, 0.25, 0.625, 0.25, 0.625, 0.0, 0.625, 0.0, 0.625, 1.0, 0.625, 1.0, 0.625, 0.75, 0.625, 0.75])
me_cube_031.use_remesh_fix_poles = True
me_cube_031.use_remesh_preserve_attributes = False
me_cube_031.use_mirror_vertex_groups = False
me_cube_031.update()
me_cube_032 = bpy.data.meshes.new('Cube.032')
me_cube_032.from_pydata([(-9.0, -1.0, -1.0), (-9.0, -1.0, 7.0), (-9.0, 1.0, -1.0), (-9.0, 1.0, 7.0), (1.0, -1.0, -1.0), (1.0, -1.0, 7.0), (1.0, 1.0, -1.0), (1.0, 1.0, 7.0)], [], [(0, 1, 3, 2), (2, 3, 7, 6), (6, 7, 5, 4), (4, 5, 1, 0), (2, 6, 4, 0), (7, 3, 1, 5)])
_uv = me_cube_032.uv_layers.new(name='UVMap')
_uv.uv.foreach_set('vector', [0.375, 0.0, 0.625, 0.0, 0.625, 0.25, 0.375, 0.25, 0.375, 0.25, 0.625, 0.25, 0.625, 0.5, 0.375, 0.5, 0.375, 0.5, 0.625, 0.5, 0.625, 0.75, 0.375, 0.75, 0.375, 0.75, 0.625, 0.75, 0.625, 1.0, 0.375, 1.0, 0.125, 0.5, 0.375, 0.5, 0.375, 0.75, 0.125, 0.75, 0.625, 0.5, 0.875, 0.5, 0.875, 0.75, 0.625, 0.75])
me_cube_032.use_remesh_fix_poles = True
me_cube_032.use_remesh_preserve_attributes = False
me_cube_032.use_mirror_vertex_groups = False
me_cube_032.update()
me_cube_033 = bpy.data.meshes.new('Cube.033')
me_cube_033.from_pydata([(-9.0, -1.0, -1.0), (-9.0, -1.0, 7.0), (-9.0, 1.0, -1.0), (-9.0, 1.0, 7.0), (1.0, -1.0, -1.0), (1.0, -1.0, 7.0), (1.0, 1.0, -1.0), (1.0, 1.0, 7.0)], [], [(0, 1, 3, 2), (2, 3, 7, 6), (6, 7, 5, 4), (4, 5, 1, 0), (2, 6, 4, 0), (7, 3, 1, 5)])
_uv = me_cube_033.uv_layers.new(name='UVMap')
_uv.uv.foreach_set('vector', [0.375, 0.0, 0.625, 0.0, 0.625, 0.25, 0.375, 0.25, 0.375, 0.25, 0.625, 0.25, 0.625, 0.5, 0.375, 0.5, 0.375, 0.5, 0.625, 0.5, 0.625, 0.75, 0.375, 0.75, 0.375, 0.75, 0.625, 0.75, 0.625, 1.0, 0.375, 1.0, 0.125, 0.5, 0.375, 0.5, 0.375, 0.75, 0.125, 0.75, 0.625, 0.5, 0.875, 0.5, 0.875, 0.75, 0.625, 0.75])
me_cube_033.use_remesh_fix_poles = True
me_cube_033.use_remesh_preserve_attributes = False
me_cube_033.use_mirror_vertex_groups = False
me_cube_033.update()

# ---- objects
ob_pillar = bpy.data.objects.new('Pillar', me_cube_001)
ob_wall = bpy.data.objects.new('Wall', me_cube_003)
ob_pillar_001 = bpy.data.objects.new('Pillar.001', me_cube_004)
ob_wall_001 = bpy.data.objects.new('Wall.001', me_cube_005)
ob_wall_002 = bpy.data.objects.new('Wall.002', me_cube_006)
ob_pillar_002 = bpy.data.objects.new('Pillar.002', me_cube_007)
ob_wall_003 = bpy.data.objects.new('Wall.003', me_cube_008)
ob_pillar_003 = bpy.data.objects.new('Pillar.003', me_cube_009)
ob_wall_004 = bpy.data.objects.new('Wall.004', me_cube_010)
ob_pillar_004 = bpy.data.objects.new('Pillar.004', me_cube_011)
ob_wall_005 = bpy.data.objects.new('Wall.005', me_cube_012)
ob_wall_006 = bpy.data.objects.new('Wall.006', me_cube_013)
ob_pillar_005 = bpy.data.objects.new('Pillar.005', me_cube_014)
ob_pillar_006 = bpy.data.objects.new('Pillar.006', me_cube_015)
ob_pillar_007 = bpy.data.objects.new('Pillar.007', me_cube_016)
ob_pillar_008 = bpy.data.objects.new('Pillar.008', me_cube_017)
ob_wall_007 = bpy.data.objects.new('Wall.007', me_cube_018)
ob_wall_008 = bpy.data.objects.new('Wall.008', me_cube_019)
ob_wall_009 = bpy.data.objects.new('Wall.009', me_cube_020)
ob_wall_010 = bpy.data.objects.new('Wall.010', me_cube_021)
ob_wall_011 = bpy.data.objects.new('Wall.011', me_cube_022)
ob_pillar_009 = bpy.data.objects.new('Pillar.009', me_cube_023)
ob_pillar_010 = bpy.data.objects.new('Pillar.010', me_cube_024)
ob_pillar_011 = bpy.data.objects.new('Pillar.011', me_cube_025)
ob_wall_012 = bpy.data.objects.new('Wall.012', me_cube_026)
ob_wall_013 = bpy.data.objects.new('Wall.013', me_cube_027)
ob_pillar_012 = bpy.data.objects.new('Pillar.012', me_cube_028)
ob_pillar_013 = bpy.data.objects.new('Pillar.013', me_cube_029)
ob_pillar_014 = bpy.data.objects.new('Pillar.014', me_cube_030)
ob_pillar_015 = bpy.data.objects.new('Pillar.015', me_cube_002)
ob_pillar_016 = bpy.data.objects.new('Pillar.016', me_cube_031)
ob_wall_014 = bpy.data.objects.new('Wall.014', me_cube_032)
ob_wall_015 = bpy.data.objects.new('Wall.015', me_cube_033)

# ---- transforms, parenting, visibility, modifiers, constraints
ob_pillar.location = (10.0, 0.0, 1.0)
ob_pillar.lineart.crease_threshold = 0.0
ob_wall.location = (-1.0, 0.0, 1.0)
ob_wall.scale = (1.0, 0.3, 1.0)
ob_wall.lineart.crease_threshold = 0.0
ob_pillar_001.location = (-10.0, 0.0, 1.0)
ob_pillar_001.lineart.crease_threshold = 0.0
ob_wall_001.location = (10.0, 5.0, 4.0)
ob_wall_001.rotation_euler = (0.0, -0.0, -1.571)
ob_wall_001.scale = (1.0, 0.3, 1.0)
ob_wall_001.lineart.crease_threshold = 0.0
ob_wall_002.location = (10.0, 15.0, 4.0)
ob_wall_002.rotation_euler = (0.0, -0.0, -1.571)
ob_wall_002.scale = (1.0, 0.3, 1.0)
ob_wall_002.lineart.crease_threshold = 0.0
ob_pillar_002.location = (10.0, 10.0, 1.0)
ob_pillar_002.lineart.crease_threshold = 0.0
ob_wall_003.location = (-10.0, 5.0, 4.0)
ob_wall_003.rotation_euler = (0.0, -0.0, -1.571)
ob_wall_003.scale = (1.0, 0.3, 1.0)
ob_wall_003.lineart.crease_threshold = 0.0
ob_pillar_003.location = (-10.0, 10.0, 1.0)
ob_pillar_003.lineart.crease_threshold = 0.0
ob_wall_004.location = (-11.0, 10.0, 1.0)
ob_wall_004.scale = (1.0, 0.3, 1.0)
ob_wall_004.lineart.crease_threshold = 0.0
ob_pillar_004.location = (-10.0, 20.0, 1.0)
ob_pillar_004.lineart.crease_threshold = 0.0
ob_wall_005.location = (-11.0, 20.0, 1.0)
ob_wall_005.scale = (1.0, 0.3, 1.0)
ob_wall_005.lineart.crease_threshold = 0.0
ob_wall_006.location = (-31.0, 10.0, 1.0)
ob_wall_006.scale = (1.0, 0.3, 1.0)
ob_wall_006.lineart.crease_threshold = 0.0
ob_pillar_005.location = (-20.0, 10.0, 1.0)
ob_pillar_005.lineart.crease_threshold = 0.0
ob_pillar_006.location = (-20.0, 20.0, 1.0)
ob_pillar_006.lineart.crease_threshold = 0.0
ob_pillar_007.location = (-40.0, 10.0, 1.0)
ob_pillar_007.lineart.crease_threshold = 0.0
ob_pillar_008.location = (-40.0, 20.0, 1.0)
ob_pillar_008.lineart.crease_threshold = 0.0
ob_wall_007.location = (-40.0, 15.0, 4.0)
ob_wall_007.rotation_euler = (0.0, -0.0, -1.571)
ob_wall_007.scale = (1.0, 0.3, 1.0)
ob_wall_007.lineart.crease_threshold = 0.0
ob_wall_008.location = (-31.0, 20.0, 1.0)
ob_wall_008.scale = (1.0, 0.3, 1.0)
ob_wall_008.lineart.crease_threshold = 0.0
ob_wall_009.location = (10.0, 25.0, 4.0)
ob_wall_009.rotation_euler = (0.0, -0.0, -1.571)
ob_wall_009.scale = (1.0, 0.3, 1.0)
ob_wall_009.lineart.crease_threshold = 0.0
ob_wall_010.location = (-10.0, 25.0, 4.0)
ob_wall_010.rotation_euler = (0.0, -0.0, -1.571)
ob_wall_010.scale = (1.0, 0.3, 1.0)
ob_wall_010.lineart.crease_threshold = 0.0
ob_wall_011.location = (-1.0, 30.0, 1.0)
ob_wall_011.scale = (1.0, 0.3, 1.0)
ob_wall_011.lineart.crease_threshold = 0.0
ob_pillar_009.location = (10.0, 20.0, 1.0)
ob_pillar_009.lineart.crease_threshold = 0.0
ob_pillar_010.location = (10.0, 30.0, 1.0)
ob_pillar_010.lineart.crease_threshold = 0.0
ob_pillar_011.location = (0.0, 30.0, 1.0)
ob_pillar_011.lineart.crease_threshold = 0.0
ob_wall_012.location = (9.0, 30.0, 1.0)
ob_wall_012.scale = (1.0, 0.3, 1.0)
ob_wall_012.lineart.crease_threshold = 0.0
ob_wall_013.location = (9.0, 0.0, 1.0)
ob_wall_013.scale = (1.0, 0.3, 1.0)
ob_wall_013.lineart.crease_threshold = 0.0
ob_pillar_012.location = (0.0, 0.0, 1.0)
ob_pillar_012.lineart.crease_threshold = 0.0
ob_pillar_013.location = (-10.0, 30.0, 1.0)
ob_pillar_013.lineart.crease_threshold = 0.0
ob_pillar_014.location = (0.0, 15.0, 1.0)
ob_pillar_014.lineart.crease_threshold = 0.0
ob_pillar_015.location = (-30.0, 10.0, 1.0)
ob_pillar_015.lineart.crease_threshold = 0.0
ob_pillar_016.location = (-30.0, 20.0, 1.0)
ob_pillar_016.lineart.crease_threshold = 0.0
ob_wall_014.location = (-21.0, 10.0, 1.0)
ob_wall_014.scale = (1.0, 0.3, 1.0)
ob_wall_014.lineart.crease_threshold = 0.0
ob_wall_015.location = (-21.0, 20.0, 1.0)
ob_wall_015.scale = (1.0, 0.3, 1.0)
ob_wall_015.lineart.crease_threshold = 0.0

# ---- collection membership
col_collection.objects.link(ob_pillar)
col_collection.objects.link(ob_wall)
col_collection.objects.link(ob_pillar_001)
col_collection.objects.link(ob_wall_001)
col_collection.objects.link(ob_wall_002)
col_collection.objects.link(ob_pillar_002)
col_collection.objects.link(ob_wall_003)
col_collection.objects.link(ob_pillar_003)
col_collection.objects.link(ob_wall_004)
col_collection.objects.link(ob_pillar_004)
col_collection.objects.link(ob_wall_005)
col_collection.objects.link(ob_wall_006)
col_collection.objects.link(ob_pillar_005)
col_collection.objects.link(ob_pillar_006)
col_collection.objects.link(ob_pillar_007)
col_collection.objects.link(ob_pillar_008)
col_collection.objects.link(ob_wall_007)
col_collection.objects.link(ob_wall_008)
col_collection.objects.link(ob_wall_009)
col_collection.objects.link(ob_wall_010)
col_collection.objects.link(ob_wall_011)
col_collection.objects.link(ob_pillar_009)
col_collection.objects.link(ob_pillar_010)
col_collection.objects.link(ob_pillar_011)
col_collection.objects.link(ob_wall_012)
col_collection.objects.link(ob_wall_013)
col_collection.objects.link(ob_pillar_012)
col_collection.objects.link(ob_pillar_013)
col_collection.objects.link(ob_pillar_014)
col_collection.objects.link(ob_pillar_015)
col_collection.objects.link(ob_pillar_016)
col_collection.objects.link(ob_wall_014)
col_collection.objects.link(ob_wall_015)

# ---- scene / render settings (as saved in the file)
scene.frame_start = 1; scene.frame_end = 250; scene.frame_set(1)
scene.render.engine = 'BLENDER_EEVEE_NEXT'
scene.cycles.use_denoising = False
scene.cycles.samples = 128
scene.cycles.sampling_pattern = 'TABULATED_SOBOL'
scene.cycles.use_adaptive_sampling = False
scene.cycles.use_light_tree = False
scene.view_settings.view_transform = 'Filmic'
bpy.context.view_layer.update()

# ---- added for rendering (the .blend has no active camera and no usable light): camera, sun
cam_auto = bpy.data.cameras.new('AutoCamera')
cam_auto.lens = 50.0
cam_auto.sensor_width = 36.0
cam_auto.clip_end = 1000.0
ob_auto_camera = bpy.data.objects.new('AutoCamera', cam_auto)
scene.collection.objects.link(ob_auto_camera)
ob_auto_camera.location = (41.9746, -53.3695, 49.5797)
ob_auto_camera.rotation_euler = (1.09748, -7.21219e-08, 0.694738)
scene.camera = ob_auto_camera
light_auto_sun = bpy.data.lights.new('AutoSun', 'SUN')
light_auto_sun.energy = 3.0
light_auto_sun.angle = 0.0523599
ob_auto_sun = bpy.data.objects.new('AutoSun', light_auto_sun)
scene.collection.objects.link(ob_auto_sun)
ob_auto_sun.rotation_euler = (0.872665, 0.174533, 0.523599)
bpy.context.view_layer.update()
